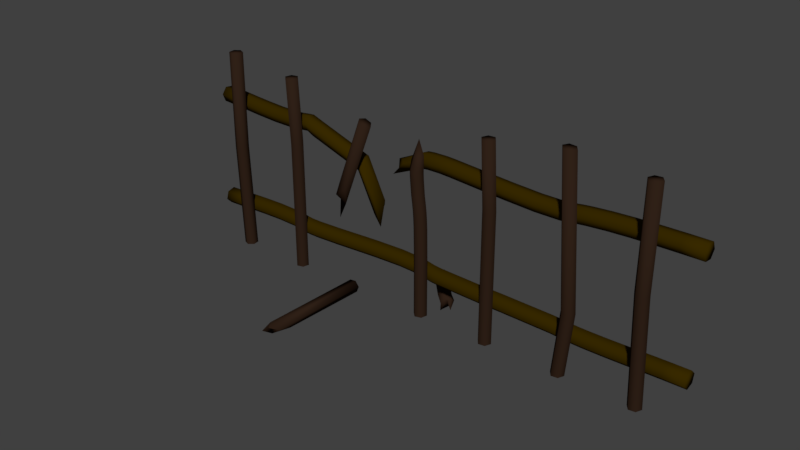 # Source: Broken_Fence.blend  (saved by Blender 2.78.0; exported with 4.5.12 LTS)
import bpy
from mathutils import Matrix  # noqa: F401  (used for matrix-valued properties, if any)

bpy.ops.wm.read_factory_settings(use_empty=True)
scene = bpy.context.scene
scene.name = 'Scene'

# ---- collections
col_collection_1 = bpy.data.collections.new('Collection 1'); scene.collection.children.link(col_collection_1)

# ---- materials (node trees are filled in below, after node groups)
mat_post = bpy.data.materials.new('Post')
mat_post.alpha_threshold = 0.0
mat_post.roughness = 0.5
mat_fence = bpy.data.materials.new('Fence')
mat_fence.alpha_threshold = 0.0
mat_fence.roughness = 0.5

# ---- material node trees
mat_post.use_nodes = True; mat_post.node_tree.nodes.clear()
_N = mat_post.node_tree.nodes; _L = mat_post.node_tree.links
n0 = _N.new('ShaderNodeOutputMaterial'); n0.name = 'Material Output'; n0.location = (300, 300)
n1 = _N.new('ShaderNodeBsdfDiffuse'); n1.name = 'Diffuse BSDF'; n1.location = (10, 300)
n1.inputs[0].default_value = (0.0291, 0.01503, 0.00881, 1.0)
_L.new(n1.outputs[0], n0.inputs[0])
n0.is_active_output = True
mat_fence.use_nodes = True; mat_fence.node_tree.nodes.clear()
_N = mat_fence.node_tree.nodes; _L = mat_fence.node_tree.links
n0 = _N.new('ShaderNodeOutputMaterial'); n0.name = 'Material Output'; n0.location = (300, 300)
n1 = _N.new('ShaderNodeBsdfDiffuse'); n1.name = 'Diffuse BSDF'; n1.location = (10, 300)
n1.inputs[0].default_value = (0.03968, 0.02273, 0.0, 1.0)
_L.new(n1.outputs[0], n0.inputs[0])
n0.is_active_output = True

# ---- world
world_world = bpy.data.worlds.new('World'); scene.world = world_world
world_world.use_nodes = True; world_world.node_tree.nodes.clear()
_N = world_world.node_tree.nodes; _L = world_world.node_tree.links
n0 = _N.new('ShaderNodeOutputWorld'); n0.name = 'World Output'; n0.location = (300, 300)
n1 = _N.new('ShaderNodeBackground'); n1.name = 'Background'; n1.location = (10, 300)
n1.inputs[0].default_value = (0.05088, 0.05088, 0.05088, 1.0)
_L.new(n1.outputs[0], n0.inputs[0])
n0.is_active_output = True
world_world.color = (0.05088, 0.05088, 0.05088)
world_world.use_sun_shadow = False
world_world.sun_shadow_jitter_overblur = 0.0
world_world.cycles.sampling_method = 'MANUAL'

# ---- meshes
me_mesh_002 = bpy.data.meshes.new('Mesh.002')
me_mesh_002.from_pydata([(-6.875, 4.2, 0.01503), (-6.875, 4.024, 0.1495), (-6.876, 3.817, 0.0647), (-6.876, 3.788, -0.1588), (-6.875, 3.964, -0.2933), (-6.875, 4.171, -0.2084), (-6.303, 4.173, 0.02683), (-6.317, 3.998, 0.1611), (-6.327, 3.791, 0.07619), (-6.323, 3.762, -0.1472), (-6.308, 3.937, -0.2815), (-6.298, 4.144, -0.1966), (-6.048, 4.157, 0.03453), (-6.062, 3.982, 0.1688), (-6.072, 3.775, 0.08389), (-6.067, 3.746, -0.1395), (-6.052, 3.921, -0.2738), (-6.043, 4.128, -0.1889), (-5.773, 4.141, 0.04324), (-5.786, 3.966, 0.1776), (-5.795, 3.759, 0.09266), (-5.79, 3.73, -0.1307), (-5.776, 3.905, -0.265), (-5.767, 4.112, -0.1801), (-5.485, 4.126, 0.05245), (-5.497, 3.951, 0.1868), (-5.504, 3.744, 0.102), (-5.499, 3.715, -0.1214), (-5.486, 3.89, -0.2558), (-5.479, 4.097, -0.1709), (-4.905, 4.106, 0.07027), (-4.911, 3.931, 0.2048), (-4.912, 3.724, 0.1202), (-4.906, 3.695, -0.1032), (-4.9, 3.87, -0.2378), (-4.899, 4.077, -0.1531), (-4.371, 4.111, 0.08383), (-4.366, 3.936, 0.2187), (-4.355, 3.729, 0.1343), (-4.349, 3.7, -0.08907), (-4.354, 3.875, -0.2239), (-4.366, 4.082, -0.1395), (-4.144, 4.126, 0.08773), (-4.129, 3.952, 0.2227), (-4.107, 3.746, 0.1385), (-4.101, 3.716, -0.08483), (-4.117, 3.891, -0.2198), (-4.139, 4.097, -0.1356), (-3.941, 4.154, 0.0892), (-3.92, 3.98, 0.2242), (-3.898, 3.774, 0.14), (-3.897, 3.744, -0.08336), (-3.918, 3.918, -0.2184), (-3.94, 4.124, -0.1342), (-3.76, 4.17, 0.08442), (-3.746, 3.995, 0.2196), (-3.738, 3.788, 0.1357), (-3.745, 3.758, -0.08745), (-3.759, 3.932, -0.2226), (-3.766, 4.139, -0.1388), (-3.442, 4.038, 0.05518), (-3.493, 3.873, 0.1934), (-3.575, 3.681, 0.1141), (-3.606, 3.655, -0.1077), (-3.555, 3.82, -0.246), (-3.473, 4.013, -0.1666), (-2.427, 3.613, -0.04531), (-2.484, 3.451, 0.09352), (-2.572, 3.261, 0.01483), (-2.604, 3.236, -0.2069), (-2.548, 3.399, -0.3457), (-2.459, 3.588, -0.267), (-2.037, 3.447, -0.0812), (-2.094, 3.284, 0.05766), (-2.181, 3.094, -0.02112), (-2.211, 3.068, -0.243), (-2.155, 3.231, -0.3819), (-2.067, 3.421, -0.3031), (-0.6212, 3.895, 0.1277), (-0.4781, 3.855, 0.2768), (-1.695, 1.995, -0.06599), (-1.719, 1.967, -0.2883), (-1.663, 2.13, -0.4271), (-1.581, 2.323, -0.3479), (-0.1462, 4.132, -0.01456), (-0.1385, 3.958, 0.1216), (-0.1028, 3.752, 0.04027), (-0.0747, 3.724, -0.1814), (-0.08238, 3.898, -0.3176), (-0.1181, 4.103, -0.2363), (0.05287, 4.169, 0.01676), (0.06044, 3.995, 0.1529), (0.1061, 3.791, 0.07289), (0.1443, 3.763, -0.1475), (0.1367, 3.937, -0.2837), (0.09113, 4.141, -0.2036), (0.4922, 4.2, 0.06096), (0.4848, 4.025, 0.1956), (0.4876, 3.817, 0.1111), (0.498, 3.788, -0.1121), (0.5055, 3.963, -0.2466), (0.5026, 4.171, -0.1622), (0.8015, 4.19, 0.06987), (0.791, 4.015, 0.2044), (0.7831, 3.808, 0.1196), (0.7858, 3.779, -0.1038), (0.7962, 3.954, -0.2383), (0.8042, 4.161, -0.1536), (1.537, 4.141, 0.07031), (1.525, 3.966, 0.2048), (1.509, 3.76, 0.12), (1.505, 3.731, -0.1035), (1.516, 3.906, -0.238), (1.533, 4.112, -0.1532), (1.939, 4.11, 0.06452), (1.928, 3.935, 0.199), (1.91, 3.728, 0.1142), (1.904, 3.699, -0.1092), (1.916, 3.875, -0.2437), (1.933, 4.081, -0.1589), (2.345, 4.078, 0.05637), (2.336, 3.903, 0.1908), (2.319, 3.697, 0.106), (2.312, 3.668, -0.1174), (2.322, 3.843, -0.2519), (2.338, 4.05, -0.1671), (3.115, 4.031, 0.0378), (3.111, 3.855, 0.1721), (3.1, 3.648, 0.08714), (3.094, 3.62, -0.1363), (3.097, 3.795, -0.2706), (3.108, 4.002, -0.1856), (3.724, 4.026, 0.0243), (3.737, 3.851, 0.1583), (3.748, 3.644, 0.07287), (3.746, 3.616, -0.1507), (3.734, 3.791, -0.2846), (3.723, 3.998, -0.1992), (3.936, 4.048, 0.02225), (3.959, 3.874, 0.1561), (3.985, 3.669, 0.07058), (3.987, 3.64, -0.153), (3.964, 3.815, -0.2869), (3.938, 4.02, -0.2013), (4.124, 4.077, 0.02225), (4.147, 3.903, 0.1561), (4.175, 3.698, 0.07058), (4.179, 3.67, -0.153), (4.155, 3.844, -0.2869), (4.128, 4.049, -0.2013), (4.348, 4.103, 0.02225), (4.366, 3.928, 0.1561), (4.387, 3.722, 0.07058), (4.39, 3.694, -0.153), (4.372, 3.869, -0.2869), (4.351, 4.075, -0.2013), (4.858, 4.144, 0.02225), (4.869, 3.968, 0.1561), (4.882, 3.762, 0.07058), (4.884, 3.734, -0.153), (4.873, 3.909, -0.2869), (4.86, 4.116, -0.2013), (5.425, 4.172, 0.02225), (5.432, 3.996, 0.1561), (5.44, 3.79, 0.07058), (5.441, 3.761, -0.153), (5.434, 3.937, -0.2869), (5.426, 4.144, -0.2013), (6.016, 4.19, 0.02225), (6.02, 4.014, 0.1561), (6.025, 3.807, 0.07058), (6.025, 3.779, -0.153), (6.021, 3.955, -0.2869), (6.017, 4.162, -0.2013), (6.597, 4.199, 0.02225), (6.599, 4.023, 0.1561), (6.601, 3.816, 0.07058), (6.601, 3.788, -0.153), (6.599, 3.964, -0.2869), (6.597, 4.171, -0.2013), (7.133, 4.202, 0.02225), (7.133, 4.026, 0.1561), (7.133, 3.819, 0.07058), (7.133, 3.791, -0.153), (7.133, 3.967, -0.2869), (7.133, 4.174, -0.2013), (-6.912, 1.146, 0.1875), (-6.913, 0.9287, 0.2449), (-6.914, 0.7726, 0.08874), (-6.914, 0.8302, -0.1286), (-6.913, 1.048, -0.186), (-6.912, 1.204, -0.02988), (-6.36, 1.177, 0.1989), (-6.346, 0.9596, 0.2565), (-6.33, 0.8042, 0.1006), (-6.328, 0.8618, -0.1167), (-6.342, 1.079, -0.1743), (-6.358, 1.234, -0.01839), (-6.101, 1.196, 0.2066), (-6.087, 0.9789, 0.2642), (-6.071, 0.8235, 0.1083), (-6.068, 0.8812, -0.109), (-6.082, 1.098, -0.1666), (-6.099, 1.253, -0.01069), (-5.82, 1.216, 0.2154), (-5.806, 0.9993, 0.273), (-5.791, 0.8438, 0.117), (-5.788, 0.9015, -0.1003), (-5.801, 1.118, -0.1578), (-5.817, 1.274, -0.001914), (-5.524, 1.236, 0.2247), (-5.513, 1.019, 0.2822), (-5.499, 0.8631, 0.1262), (-5.495, 0.9208, -0.09104), (-5.507, 1.138, -0.1485), (-5.521, 1.293, 0.007409), (-4.923, 1.264, 0.2429), (-4.919, 1.046, 0.3002), (-4.91, 0.8904, 0.144), (-4.905, 0.9482, -0.0732), (-4.91, 1.166, -0.1305), (-4.918, 1.321, 0.02563), (-4.359, 1.263, 0.257), (-4.369, 1.045, 0.314), (-4.373, 0.8896, 0.1575), (-4.366, 0.9474, -0.05965), (-4.355, 1.165, -0.1166), (-4.352, 1.32, 0.03983), (-4.108, 1.245, 0.2613), (-4.132, 1.029, 0.318), (-4.146, 0.8743, 0.1614), (-4.138, 0.9319, -0.05576), (-4.114, 1.148, -0.1125), (-4.099, 1.303, 0.04411), (-3.898, 1.215, 0.2628), (-3.925, 0.9993, 0.3195), (-3.945, 0.8451, 0.1629), (-3.939, 0.903, -0.0543), (-3.913, 1.119, -0.111), (-3.892, 1.273, 0.04559), (-3.738, 1.198, 0.2595), (-3.75, 0.9809, 0.3159), (-3.765, 0.8261, 0.1592), (-3.767, 0.8849, -0.0578), (-3.755, 1.102, -0.1143), (-3.74, 1.257, 0.04243), (-3.494, 1.192, 0.2506), (-3.494, 0.9742, 0.3066), (-3.502, 0.8192, 0.1497), (-3.51, 0.8782, -0.06718), (-3.51, 1.096, -0.1232), (-3.502, 1.251, 0.03373), (-2.812, 1.203, 0.2217), (-2.803, 0.9856, 0.2774), (-2.805, 0.8307, 0.1202), (-2.816, 0.8896, -0.0965), (-2.825, 1.107, -0.1522), (-2.822, 1.262, 0.004971), (-2.407, 1.216, 0.205), (-2.397, 0.9988, 0.2606), (-2.398, 0.8439, 0.1034), (-2.409, 0.9028, -0.1133), (-2.418, 1.12, -0.169), (-2.417, 1.275, -0.01176), (-1.982, 1.232, 0.1889), (-1.972, 1.014, 0.2445), (-1.972, 0.859, 0.08728), (-1.982, 0.9179, -0.1295), (-1.991, 1.136, -0.1851), (-1.991, 1.29, -0.02788), (-1.552, 1.246, 0.175), (-1.544, 1.029, 0.2307), (-1.543, 0.8737, 0.07344), (-1.551, 0.9327, -0.1434), (-1.56, 1.15, -0.1991), (-1.56, 1.305, -0.04179), (-0.7448, 1.265, 0.1604), (-0.7428, 1.047, 0.2162), (-0.7419, 0.8926, 0.05889), (-0.7429, 0.9517, -0.158), (-0.7449, 1.17, -0.2138), (-0.7459, 1.324, -0.05653), (-0.1119, 1.255, 0.1739), (-0.1308, 1.038, 0.229), (-0.1306, 0.8829, 0.07166), (-0.1114, 0.9415, -0.1446), (-0.09253, 1.159, -0.1997), (-0.09279, 1.313, -0.04235), (0.09945, 1.233, 0.1953), (0.07061, 1.017, 0.2495), (0.06977, 0.8619, 0.09209), (0.09774, 0.9197, -0.1234), (0.1266, 1.136, -0.1776), (0.1274, 1.291, -0.02022), (0.2634, 1.215, 0.2117), (0.2409, 0.9977, 0.2665), (0.2392, 0.843, 0.109), (0.2599, 0.9015, -0.1071), (0.2823, 1.118, -0.1619), (0.284, 1.273, -0.004395), (0.5017, 1.201, 0.2224), (0.4898, 0.9831, 0.2778), (0.4876, 0.8284, 0.1203), (0.4974, 0.8876, -0.09641), (0.5093, 1.105, -0.1517), (0.5114, 1.26, 0.005752), (1.928, 1.171, 0.2246), (1.926, 0.9534, 0.2801), (1.922, 0.7989, 0.1226), (1.92, 0.8584, -0.09425), (1.922, 1.076, -0.1497), (1.926, 1.231, 0.0078), (2.334, 1.166, 0.2191), (2.332, 0.9484, 0.2745), (2.328, 0.7938, 0.117), (2.325, 0.8533, -0.09979), (2.327, 1.071, -0.1552), (2.332, 1.226, 0.002248), (3.745, 1.129, 0.1967), (3.732, 0.9113, 0.2524), (3.721, 0.7569, 0.09496), (3.723, 0.8163, -0.1219), (3.736, 1.034, -0.1775), (3.747, 1.188, -0.02011), (3.975, 1.111, 0.1952), (3.957, 0.8936, 0.2509), (3.945, 0.7394, 0.0935), (3.949, 0.7985, -0.1234), (3.966, 1.016, -0.179), (3.978, 1.17, -0.02163), (4.161, 1.096, 0.1953), (4.147, 0.8784, 0.2509), (4.138, 0.7239, 0.09349), (4.142, 0.7831, -0.1234), (4.155, 1.001, -0.179), (4.164, 1.155, -0.02162), (4.373, 1.087, 0.1953), (4.367, 0.869, 0.2509), (4.362, 0.7144, 0.09349), (4.364, 0.7736, -0.1234), (4.371, 0.9914, -0.179), (4.375, 1.146, -0.02162), (4.612, 1.083, 0.1953), (4.61, 0.8648, 0.2509), (4.608, 0.7101, 0.09349), (4.609, 0.7694, -0.1234), (4.611, 0.9872, -0.179), (4.612, 1.142, -0.02162), (5.144, 1.086, 0.1953), (5.148, 0.8681, 0.2509), (5.15, 0.7134, 0.09349), (5.149, 0.7727, -0.1234), (5.146, 0.9906, -0.179), (5.143, 1.145, -0.02162), (5.722, 1.099, 0.1953), (5.728, 0.8811, 0.2509), (5.732, 0.7265, 0.09349), (5.73, 0.7857, -0.1234), (5.724, 1.004, -0.179), (5.72, 1.158, -0.02162), (6.017, 1.107, 0.1953), (6.022, 0.8891, 0.2509), (6.027, 0.7344, 0.09349), (6.025, 0.7937, -0.1234), (6.019, 1.011, -0.179), (6.015, 1.166, -0.02162), (6.309, 1.115, 0.1953), (6.315, 0.8968, 0.2509), (6.319, 0.7421, 0.09349), (6.317, 0.8014, -0.1234), (6.312, 1.019, -0.179), (6.308, 1.174, -0.02162), (6.596, 1.121, 0.1953), (6.6, 0.9033, 0.2509), (6.603, 0.7486, 0.09349), (6.602, 0.8079, -0.1234), (6.598, 1.026, -0.179), (6.595, 1.18, -0.02162), (7.133, 1.128, 0.1953), (7.133, 0.9097, 0.2509), (7.133, 0.7549, 0.09349), (7.133, 0.8142, -0.1234), (7.133, 1.032, -0.179), (7.133, 1.187, -0.02162), (-2.109, 0.07274, 0.5031), (-2.002, -0.0669, 0.503), (-1.824, -0.04384, 0.5047), (-1.756, 0.1209, 0.5065), (-1.863, 0.2606, 0.5066), (-2.041, 0.2375, 0.5048), (-2.451, 2.89, 0.3433), (-2.559, 2.466, 0.4054), (-1.916, -0.03694, 2.833), (-2.33, 2.229, 0.292), (-1.956, 0.2675, 3.508), (-2.602, 2.325, 0.1865), (-1.815, 4.665, 0.311), (-1.715, 4.615, 0.4467), (-1.56, 4.53, 0.4173), (-1.507, 4.498, 0.2503), (-1.607, 4.548, 0.1146), (-1.763, 4.632, 0.144), (-6.0, -0.009277, 0.4826), (-5.836, -0.007849, 0.5501), (-5.696, -0.006638, 0.4432), (-5.719, -0.006838, 0.2655), (-5.884, -0.008266, 0.198), (-6.023, -0.009478, 0.3049), (-6.118, 2.836, 0.4826), (-5.953, 2.839, 0.5501), (-5.813, 2.842, 0.4432), (-5.836, 2.841, 0.2655), (-6.001, 2.838, 0.198), (-6.141, 2.836, 0.3049), (-6.106, 5.458, 0.4826), (-5.941, 5.458, 0.5501), (-5.802, 5.458, 0.4432), (-5.825, 5.458, 0.2655), (-5.99, 5.458, 0.198), (-6.129, 5.458, 0.3049), (1.937, -0.004492, 0.3982), (2.044, -0.003565, 0.5378), (2.222, -0.002023, 0.5147), (2.29, -0.001438, 0.3499), (2.183, -0.002365, 0.2103), (2.005, -0.003907, 0.2334), (1.926, 3.466, 0.3982), (2.033, 3.469, 0.5378), (2.21, 3.475, 0.5147), (2.278, 3.477, 0.3499), (2.171, 3.473, 0.2103), (1.993, 3.468, 0.2334), (1.832, 5.191, 0.3982), (1.939, 5.191, 0.5378), (2.116, 5.191, 0.5147), (2.184, 5.191, 0.3499), (2.077, 5.191, 0.2103), (1.899, 5.191, 0.2334), (3.972, -0.009066, 0.3982), (4.079, -0.008139, 0.5378), (4.257, -0.006597, 0.5147), (4.324, -0.006012, 0.3499), (4.217, -0.006939, 0.2103), (4.04, -0.008481, 0.2334), (4.13, 1.694, 0.3982), (4.237, 1.693, 0.5378), (4.415, 1.691, 0.5147), (4.482, 1.69, 0.3499), (4.375, 1.691, 0.2103), (4.197, 1.693, 0.2334), (3.868, 5.56, 0.3982), (3.974, 5.548, 0.5378), (4.15, 5.526, 0.5147), (4.217, 5.518, 0.3499), (4.111, 5.531, 0.2103), (3.935, 5.552, 0.2334), (5.948, -0.01364, 0.3982), (6.055, -0.01271, 0.5378), (6.233, -0.01117, 0.5147), (6.301, -0.01059, 0.3499), (6.194, -0.01151, 0.2103), (6.016, -0.01305, 0.2334), (5.831, 2.788, 0.3982), (5.938, 2.79, 0.5378), (6.116, 2.794, 0.5147), (6.183, 2.795, 0.3499), (6.076, 2.793, 0.2103), (5.898, 2.79, 0.2334), (5.843, 5.411, 0.3982), (5.95, 5.411, 0.5378), (6.127, 5.411, 0.5147), (6.195, 5.411, 0.3499), (6.088, 5.411, 0.2103), (5.91, 5.411, 0.2334), (-4.05, -0.009633, 0.4213), (-3.926, -0.008557, 0.5454), (-3.753, -0.007058, 0.4997), (-3.707, -0.006662, 0.3268), (-3.832, -0.007738, 0.2027), (-4.004, -0.009237, 0.2484), (-4.062, 3.497, 0.4213), (-3.937, 3.5, 0.5454), (-3.765, 3.505, 0.4997), (-3.719, 3.507, 0.3268), (-3.843, 3.503, 0.2027), (-4.016, 3.498, 0.2484), (-4.156, 5.221, 0.4213), (-4.032, 5.221, 0.5454), (-3.859, 5.221, 0.4997), (-3.813, 5.221, 0.3268), (-3.937, 5.221, 0.2027), (-4.11, 5.221, 0.2484), (-0.0107, -0.004342, 0.4213), (0.1134, -0.001876, 0.5454), (0.2863, 0.001558, 0.4997), (0.332, 0.002465, 0.3268), (0.2079, -6.833e-09, 0.2027), (0.035, -0.003434, 0.2484), (-0.01411, 0.956, 0.4213), (0.11, 0.956, 0.5454), (0.2829, 0.956, 0.4997), (0.3286, 0.956, 0.3268), (0.2045, 0.956, 0.2027), (0.0316, 0.956, 0.2484), (-0.01557, 1.535, 0.4213), (0.1086, 1.535, 0.5454), (0.2814, 1.537, 0.4997), (0.3271, 1.537, 0.3268), (0.203, 1.536, 0.2027), (0.03014, 1.535, 0.2484), (-0.03195, 2.363, 0.4213), (0.09208, 2.368, 0.5454), (0.2648, 2.375, 0.4997), (0.3105, 2.377, 0.3268), (0.1865, 2.372, 0.2027), (0.01372, 2.365, 0.2484), (-0.04366, 2.6, 0.4213), (0.08022, 2.607, 0.5454), (0.2528, 2.618, 0.4997), (0.2984, 2.621, 0.3268), (0.1745, 2.613, 0.2027), (0.00196, 2.603, 0.2484), (-0.05935, 2.802, 0.4213), (0.06416, 2.815, 0.5454), (0.2362, 2.832, 0.4997), (0.2817, 2.837, 0.3268), (0.1582, 2.824, 0.2027), (-0.01386, 2.807, 0.2484), (-0.07985, 2.968, 0.4213), (0.0432, 2.984, 0.5454), (0.2146, 3.007, 0.4997), (0.2599, 3.013, 0.3268), (0.1368, 2.997, 0.2027), (-0.03454, 2.974, 0.2484), (-0.1138, 3.208, 0.4213), (0.009393, 3.223, 0.5454), (0.181, 3.244, 0.4997), (0.2263, 3.25, 0.3268), (0.1032, 3.235, 0.2027), (-0.06844, 3.214, 0.2484), (-0.153, 3.656, 0.4213), (-0.02902, 3.663, 0.5454), (0.1436, 3.672, 0.4997), (0.1893, 3.674, 0.3268), (0.06531, 3.668, 0.2027), (-0.1073, 3.659, 0.2484), (-0.1603, 3.865, 0.4213), (-0.03624, 3.868, 0.5454), (0.1366, 3.871, 0.4997), (0.1823, 3.872, 0.3268), (0.0582, 3.87, 0.2027), (-0.1146, 3.866, 0.2484), (-0.1656, 4.085, 0.351), (-0.03405, 4.028, 0.484), (0.1752, 4.036, 0.4866), (0.1848, 4.257, 0.3268), (-0.1134, 3.937, 0.2624), (0.1247, 0.00572, -0.4988), (0.07722, 0.1602, -0.4304), (0.1565, 0.3109, -0.485), (0.2844, 0.3033, -0.6098), (0.3318, 0.1488, -0.6782), (0.2525, -0.001897, -0.6236), (-0.1641, 0.0483, -0.797), (-0.2126, 0.203, -0.7296), (-0.1347, 0.3539, -0.7857), (-0.007225, 0.3463, -0.9108), (0.04123, 0.1916, -0.9783), (-0.03664, 0.04073, -0.9222), (-0.487, 0.08488, -1.126), (-0.5383, 0.2399, -1.061), (-0.4644, 0.3912, -1.121), (-0.3379, 0.3838, -1.247), (-0.2866, 0.2288, -1.312), (-0.3606, 0.07744, -1.252), (-2.657, 1.689, 0.1677), (-2.133, 0.2444, 3.278), (-2.199, 2.741, 0.4498), (-1.849, 0.1278, 3.283), (-2.094, -0.05998, 3.277), (-2.201, 0.07966, 3.496), (-1.788, 2.626, -0.05331), (-1.402, 1.777, 0.03383), (-0.9607, 3.71, -0.1731), (-0.9646, 3.502, -0.2563), (-1.158, 3.24, -0.1657), (-0.8096, 3.569, 0.03459), (0.02321, 4.189, 0.1799), (0.4613, -0.01411, -0.4509), (0.4, -0.03395, -0.215), (0.351, 0.1208, -0.1949), (0.5385, 0.1369, -0.5077), (0.5555, 0.2642, -0.3302), (0.4281, 0.2718, -0.2517), (0.7496, 0.1338, -0.07227), (0.7496, 0.1338, -0.07227), (0.4472, 0.01815, -0.05944), (0.4472, 0.01815, -0.05944), (0.4365, 0.1448, -0.3562), (-0.01437, 4.611, 0.2604)], [], [(96, 101, 95, 90), (297, 291, 292, 298), (28, 22, 23, 29), (86, 92, 91, 85), (169, 170, 176, 175), (52, 51, 45, 46), (57, 63, 62, 56), (13, 7, 8, 14), (87, 585, 584, 88), (75, 69, 70, 76), (172, 171, 165, 166), (133, 134, 140, 139), (38, 37, 31, 32), (93, 99, 98, 92), (111, 112, 118, 117), (38, 39, 45, 44), (129, 135, 134, 128), (82, 81, 75, 76), (7, 1, 2, 8), (133, 139, 138, 132), (101, 107, 106, 100), (21, 27, 26, 20), (162, 168, 173, 167), (32, 26, 27, 33), (36, 42, 47, 41), (151, 157, 156, 150), (581, 72, 73, 582), (65, 60, 66, 71), (147, 146, 140, 141), (131, 137, 136, 130), (176, 170, 171, 177), (104, 103, 97, 98), (89, 583, 78, 84), (584, 583, 89, 88), (150, 144, 145, 151), (58, 57, 51, 52), (95, 101, 100, 94), (147, 153, 152, 146), (3, 4, 10, 9), (73, 72, 66, 67), (77, 71, 66, 72), (174, 175, 181, 180), (178, 172, 173, 179), (15, 9, 10, 16), (65, 59, 54, 60), (6, 12, 17, 11), (137, 143, 142, 136), (90, 84, 85, 91), (46, 40, 41, 47), (74, 80, 582, 73), (72, 581, 83, 77), (111, 110, 104, 105), (109, 115, 114, 108), (154, 153, 147, 148), (159, 158, 152, 153), (154, 155, 161, 160), (159, 153, 154, 160), (37, 43, 42, 36), (121, 115, 116, 122), (115, 109, 110, 116), (16, 10, 11, 17), (31, 37, 36, 30), (140, 146, 145, 139), (137, 132, 138, 143), (61, 67, 66, 60), (183, 182, 176, 177), (123, 117, 118, 124), (73, 67, 68, 74), (38, 32, 33, 39), (58, 52, 53, 59), (96, 102, 107, 101), (121, 120, 114, 115), (11, 5, 0, 6), (136, 135, 129, 130), (118, 119, 125, 124), (86, 87, 93, 92), (97, 91, 92, 98), (75, 81, 80, 74), (135, 141, 140, 134), (53, 52, 46, 47), (182, 181, 175, 176), (156, 157, 163, 162), (161, 156, 162, 167), (126, 132, 137, 131), (19, 25, 24, 18), (124, 125, 131, 130), (25, 31, 30, 24), (144, 150, 155, 149), (89, 84, 90, 95), (149, 148, 142, 143), (165, 159, 160, 166), (44, 50, 49, 43), (119, 113, 108, 114), (118, 112, 113, 119), (14, 8, 9, 15), (26, 25, 19, 20), (46, 45, 39, 40), (133, 127, 128, 134), (97, 96, 90, 91), (75, 74, 68, 69), (23, 22, 16, 17), (71, 70, 64, 65), (39, 33, 34, 40), (1, 7, 6, 0), (121, 127, 126, 120), (131, 125, 120, 126), (164, 170, 169, 163), (184, 183, 177, 178), (100, 106, 105, 99), (54, 48, 49, 55), (62, 61, 55, 56), (185, 179, 174, 180), (31, 25, 26, 32), (174, 168, 169, 175), (148, 147, 141, 142), (77, 83, 82, 76), (123, 122, 116, 117), (85, 84, 78, 79), (28, 27, 21, 22), (172, 178, 177, 171), (128, 122, 123, 129), (166, 160, 161, 167), (51, 57, 56, 50), (86, 586, 585, 87), (59, 65, 64, 58), (179, 185, 184, 178), (35, 29, 24, 30), (133, 132, 126, 127), (165, 164, 158, 159), (97, 103, 102, 96), (59, 53, 48, 54), (168, 162, 163, 169), (21, 20, 14, 15), (167, 173, 172, 166), (106, 112, 111, 105), (34, 28, 29, 35), (113, 112, 106, 107), (56, 55, 49, 50), (63, 69, 68, 62), (86, 85, 79, 586), (124, 130, 129, 123), (104, 110, 109, 103), (149, 155, 154, 148), (76, 70, 71, 77), (18, 24, 29, 23), (55, 61, 60, 54), (168, 174, 179, 173), (53, 47, 42, 48), (139, 145, 144, 138), (34, 33, 27, 28), (142, 141, 135, 136), (36, 41, 35, 30), (64, 63, 57, 58), (146, 152, 151, 145), (18, 23, 17, 12), (89, 95, 94, 88), (116, 110, 111, 117), (12, 6, 7, 13), (67, 61, 62, 68), (94, 93, 87, 88), (138, 144, 149, 143), (128, 127, 121, 122), (164, 163, 157, 158), (157, 151, 152, 158), (108, 113, 107, 102), (41, 40, 34, 35), (8, 2, 3, 9), (64, 70, 69, 63), (49, 48, 42, 43), (99, 105, 104, 98), (19, 18, 12, 13), (109, 108, 102, 103), (161, 155, 150, 156), (44, 43, 37, 38), (99, 93, 94, 100), (171, 170, 164, 165), (19, 13, 14, 20), (16, 22, 21, 15), (44, 45, 51, 50), (10, 4, 5, 11), (210, 211, 217, 216), (363, 357, 358, 364), (203, 209, 208, 202), (323, 317, 312, 318), (240, 234, 235, 241), (350, 356, 355, 349), (340, 346, 345, 339), (199, 205, 204, 198), (377, 371, 366, 372), (201, 207, 206, 200), (309, 308, 302, 303), (360, 366, 371, 365), (193, 187, 188, 194), (337, 343, 342, 336), (290, 296, 295, 289), (354, 359, 353, 348), (349, 343, 344, 350), (262, 256, 257, 263), (377, 383, 382, 376), (236, 230, 231, 237), (252, 258, 263, 257), (351, 357, 356, 350), (231, 230, 224, 225), (223, 217, 218, 224), (234, 240, 245, 239), (337, 336, 330, 331), (239, 233, 228, 234), (227, 233, 232, 226), (196, 202, 201, 195), (189, 190, 196, 195), (272, 266, 267, 273), (222, 216, 217, 223), (314, 315, 321, 320), (264, 258, 259, 265), (232, 238, 237, 231), (192, 197, 191, 186), (269, 263, 258, 264), (274, 268, 269, 275), (218, 212, 213, 219), (256, 262, 261, 255), (374, 373, 367, 368), (245, 240, 246, 251), (353, 359, 358, 352), (226, 220, 221, 227), (242, 236, 237, 243), (251, 250, 244, 245), (318, 324, 329, 323), (362, 356, 357, 363), (348, 342, 343, 349), (246, 252, 257, 251), (270, 276, 281, 275), (270, 271, 277, 276), (301, 307, 306, 300), (295, 294, 288, 289), (207, 201, 202, 208), (208, 214, 213, 207), (220, 226, 225, 219), (373, 372, 366, 367), (345, 346, 352, 351), (371, 370, 364, 365), (318, 312, 313, 319), (378, 383, 377, 372), (293, 292, 286, 287), (199, 193, 194, 200), (310, 304, 305, 311), (480, 485, 479, 474), (331, 325, 326, 332), (312, 317, 311, 306), (291, 290, 284, 285), (192, 186, 187, 193), (244, 250, 249, 243), (302, 296, 297, 303), (282, 276, 277, 283), (305, 299, 294, 300), (195, 201, 200, 194), (220, 219, 213, 214), (273, 274, 280, 279), (324, 318, 319, 325), (288, 282, 283, 289), (340, 334, 335, 341), (375, 369, 370, 376), (331, 330, 324, 325), (203, 197, 192, 198), (364, 358, 359, 365), (327, 333, 332, 326), (381, 375, 376, 382), (335, 329, 324, 330), (379, 378, 372, 373), (340, 339, 333, 334), (191, 197, 196, 190), (224, 218, 219, 225), (347, 346, 340, 341), (247, 246, 240, 241), (265, 266, 272, 271), (270, 275, 269, 264), (259, 260, 266, 265), (370, 369, 363, 364), (216, 221, 215, 210), (320, 326, 325, 319), (327, 326, 320, 321), (366, 360, 361, 367), (306, 307, 313, 312), (302, 308, 307, 301), (264, 265, 271, 270), (249, 250, 256, 255), (276, 282, 287, 281), (283, 284, 290, 289), (296, 290, 291, 297), (230, 229, 223, 224), (229, 228, 222, 223), (323, 329, 328, 322), (354, 348, 349, 355), (233, 227, 222, 228), (358, 357, 351, 352), (227, 221, 216, 222), (280, 274, 275, 281), (245, 244, 238, 239), (375, 381, 380, 374), (226, 232, 231, 225), (367, 361, 362, 368), (242, 241, 235, 236), (287, 286, 280, 281), (195, 194, 188, 189), (285, 286, 292, 291), (299, 298, 292, 293), (310, 311, 317, 316), (198, 192, 193, 199), (336, 341, 335, 330), (376, 370, 371, 377), (346, 347, 353, 352), (214, 215, 221, 220), (247, 253, 252, 246), (331, 332, 338, 337), (343, 337, 338, 344), (295, 301, 300, 294), (380, 379, 373, 374), (369, 375, 374, 368), (317, 323, 322, 316), (278, 277, 271, 272), (243, 249, 248, 242), (308, 314, 313, 307), (254, 255, 261, 260), (242, 248, 247, 241), (253, 259, 258, 252), (338, 339, 345, 344), (211, 210, 204, 205), (266, 260, 261, 267), (228, 229, 235, 234), (304, 303, 297, 298), (254, 260, 259, 253), (333, 339, 338, 332), (230, 236, 235, 229), (322, 321, 315, 316), (342, 347, 341, 336), (204, 210, 215, 209), (319, 313, 314, 320), (238, 232, 233, 239), (217, 211, 212, 218), (279, 285, 284, 278), (302, 301, 295, 296), (285, 279, 280, 286), (327, 321, 322, 328), (244, 243, 237, 238), (269, 268, 262, 263), (273, 279, 278, 272), (310, 316, 315, 309), (304, 310, 309, 303), (369, 368, 362, 363), (214, 208, 209, 215), (334, 328, 329, 335), (212, 206, 207, 213), (311, 305, 300, 306), (351, 350, 344, 345), (198, 204, 209, 203), (197, 203, 202, 196), (309, 315, 314, 308), (257, 256, 250, 251), (254, 248, 249, 255), (206, 205, 199, 200), (299, 305, 304, 298), (267, 261, 262, 268), (278, 284, 283, 277), (356, 362, 361, 355), (268, 274, 273, 267), (354, 360, 365, 359), (360, 354, 355, 361), (248, 254, 253, 247), (288, 293, 287, 282), (328, 334, 333, 327), (294, 299, 293, 288), (342, 348, 353, 347), (212, 211, 205, 206), (397, 391, 577, 398), (576, 394, 388, 389), (390, 391, 397, 396), (388, 394, 578, 387), (401, 400, 575, 395), (577, 393, 399, 398), (575, 400, 399, 393), (392, 386, 387, 578), (483, 489, 488, 482), (396, 401, 395, 390), (384, 580, 576, 389), (424, 430, 429, 423), (484, 478, 479, 485), (579, 580, 384, 385), (411, 412, 418, 417), (514, 520, 519, 513), (410, 416, 415, 409), (413, 419, 418, 412), (405, 406, 412, 411), (413, 407, 402, 408), (412, 406, 407, 413), (411, 410, 404, 405), (408, 414, 419, 413), (411, 417, 416, 410), (409, 408, 402, 403), (410, 409, 403, 404), (426, 420, 421, 427), (431, 430, 424, 425), (437, 431, 426, 432), (429, 435, 434, 428), (433, 432, 426, 427), (422, 428, 427, 421), (426, 431, 425, 420), (423, 429, 428, 422), (428, 434, 433, 427), (430, 431, 437, 436), (430, 436, 435, 429), (450, 455, 449, 444), (449, 455, 454, 448), (451, 450, 444, 445), (449, 448, 442, 443), (452, 451, 445, 446), (447, 446, 440, 441), (448, 447, 441, 442), (454, 453, 447, 448), (445, 444, 438, 439), (453, 452, 446, 447), (449, 443, 438, 444), (471, 470, 464, 465), (467, 473, 472, 466), (472, 471, 465, 466), (457, 463, 462, 456), (456, 462, 467, 461), (464, 463, 457, 458), (469, 463, 464, 470), (459, 465, 464, 458), (468, 462, 463, 469), (460, 466, 465, 459), (461, 467, 466, 460), (462, 468, 473, 467), (486, 491, 485, 480), (409, 415, 414, 408), (481, 487, 486, 480), (481, 475, 476, 482), (485, 491, 490, 484), (488, 487, 481, 482), (481, 480, 474, 475), (483, 477, 478, 484), (476, 477, 483, 482), (490, 489, 483, 484), (508, 509, 515, 514), (591, 561, 560, 592), (546, 540, 541, 547), (495, 501, 500, 494), (592, 560, 559, 593), (532, 531, 525, 526), (579, 385, 386, 392), (523, 522, 516, 517), (555, 549, 550, 587), (507, 506, 500, 501), (546, 552, 556, 551), (561, 591, 588, 562), (537, 543, 542, 536), (534, 539, 533, 528), (508, 514, 513, 507), (504, 509, 503, 498), (494, 500, 499, 493), (519, 518, 512, 513), (534, 540, 545, 539), (555, 554, 548, 549), (502, 496, 497, 503), (533, 539, 538, 532), (521, 527, 526, 520), (519, 525, 524, 518), (504, 505, 511, 510), (590, 558, 557, 589), (537, 531, 532, 538), (506, 512, 511, 505), (520, 526, 525, 519), (536, 535, 529, 530), (533, 532, 526, 527), (544, 550, 549, 543), (546, 551, 545, 540), (544, 538, 539, 545), (559, 558, 590, 593), (500, 506, 505, 499), (521, 515, 510, 516), (530, 529, 523, 524), (528, 529, 535, 534), (522, 528, 533, 527), (564, 563, 557, 558), (565, 566, 572, 571), (544, 543, 537, 538), (528, 522, 523, 529), (564, 558, 559, 565), (511, 512, 518, 517), (518, 524, 523, 517), (501, 495, 496, 502), (567, 573, 572, 566), (550, 551, 556, 587), (554, 553, 547, 548), (530, 531, 537, 536), (574, 573, 567, 568), (552, 546, 547, 553), (522, 527, 521, 516), (589, 557, 562, 588), (560, 561, 567, 566), (492, 498, 503, 497), (540, 534, 535, 541), (513, 512, 506, 507), (504, 498, 499, 505), (564, 565, 571, 570), (559, 560, 566, 565), (568, 562, 557, 563), (550, 544, 545, 551), (543, 549, 548, 542), (515, 509, 504, 510), (569, 563, 564, 570), (511, 517, 516, 510), (562, 568, 567, 561), (507, 501, 502, 508), (503, 509, 508, 502), (525, 531, 530, 524), (520, 514, 515, 521), (568, 563, 569, 574), (542, 548, 547, 541), (498, 492, 493, 499), (542, 541, 535, 536), (435, 436, 437, 432, 433, 434), (455, 450, 451, 452, 453, 454), (473, 468, 469, 470, 471, 472), (573, 574, 569, 570, 571, 572), (397, 398, 399, 400, 401, 396), (486, 487, 488, 489, 490, 491), (414, 415, 416, 417, 418, 419), (114, 120, 125, 119), (445, 439, 440, 446), (181, 182, 183, 184, 185, 180), (380, 381, 382, 383, 378, 379), (0, 5, 4, 3, 2, 1), (187, 186, 191, 190, 189, 188), (576, 579, 578), (578, 394, 576), (576, 580, 579), (579, 392, 578), (391, 395, 393), (393, 577, 391), (391, 390, 395), (395, 575, 393), (80, 82, 83), (83, 581, 582), (582, 80, 83), (81, 82, 80), (584, 586, 583), (78, 583, 79), (584, 585, 586), (586, 79, 583), (591, 592, 595, 594), (590, 589, 596, 597), (588, 591, 589), (591, 598, 589), (597, 589, 598), (597, 598, 590), (598, 591, 595), (595, 592, 598), (592, 593, 598), (593, 590, 598), (388, 387, 386, 385, 384, 389), (587, 599, 555), (556, 599, 587), (556, 552, 599), (553, 599, 552), (554, 599, 553), (555, 599, 554)])
me_mesh_002.polygons.foreach_set('use_smooth', [True] * 566)
me_mesh_002.polygons.foreach_set('material_index', [1, 1, 1, 1, 1, 1, 1, 1, 1, 1, 1, 1, 1, 1, 1, 1, 1, 1, 1, 1, 1, 1, 1, 1, 1, 1, 1, 1, 1, 1, 1, 1, 1, 1, 1, 1, 1, 1, 1, 1, 1, 1, 1, 1, 1, 1, 1, 1, 1, 1, 1, 1, 1, 1, 1, 1, 1, 1, 1, 1, 1, 1, 1, 1, 1, 1, 1, 1, 1, 1, 1, 1, 1, 1, 1, 1, 1, 1, 1, 1, 1, 1, 1, 1, 1, 1, 1, 1, 1, 1, 1, 1, 1, 1, 1, 1, 1, 1, 1, 1, 1, 1, 1, 1, 1, 1, 1, 1, 1, 1, 1, 1, 1, 1, 1, 1, 1, 1, 1, 1, 1, 1, 1, 1, 1, 1, 1, 1, 1, 1, 1, 1, 1, 1, 1, 1, 1, 1, 1, 1, 1, 1, 1, 1, 1, 1, 1, 1, 1, 1, 1, 1, 1, 1, 1, 1, 1, 1, 1, 1, 1, 1, 1, 1, 1, 1, 1, 1, 1, 1, 1, 1, 1, 1, 1, 1, 1, 1, 1, 1, 1, 1, 1, 1, 1, 1, 1, 1, 1, 1, 1, 1, 1, 1, 1, 1, 1, 1, 1, 1, 1, 1, 1, 1, 1, 1, 1, 1, 1, 1, 1, 1, 1, 1, 1, 1, 1, 1, 1, 1, 1, 1, 1, 1, 1, 1, 1, 1, 1, 1, 1, 1, 1, 1, 1, 1, 1, 1, 1, 1, 1, 1, 1, 1, 1, 0, 1, 1, 1, 1, 1, 1, 1, 1, 1, 1, 1, 1, 1, 1, 1, 1, 1, 1, 1, 1, 1, 1, 1, 1, 1, 1, 1, 1, 1, 1, 1, 1, 1, 1, 1, 1, 1, 1, 1, 1, 1, 1, 1, 1, 1, 1, 1, 1, 1, 1, 1, 1, 1, 1, 1, 1, 1, 1, 1, 1, 1, 1, 1, 1, 1, 1, 1, 1, 1, 1, 1, 1, 1, 1, 1, 1, 1, 1, 1, 1, 1, 1, 1, 1, 1, 1, 1, 1, 1, 1, 1, 1, 1, 1, 1, 1, 1, 1, 1, 1, 1, 1, 1, 1, 1, 1, 1, 1, 1, 1, 1, 1, 1, 1, 1, 1, 1, 1, 1, 1, 1, 1, 1, 1, 1, 1, 0, 0, 0, 0, 0, 0, 0, 0, 0, 0, 0, 0, 0, 0, 0, 0, 0, 0, 0, 0, 0, 0, 0, 0, 0, 0, 0, 0, 0, 0, 0, 0, 0, 0, 0, 0, 0, 0, 0, 0, 0, 0, 0, 0, 0, 0, 0, 0, 0, 0, 0, 0, 0, 0, 0, 0, 0, 0, 0, 0, 0, 0, 0, 0, 0, 0, 0, 0, 0, 0, 0, 0, 0, 0, 0, 0, 0, 0, 0, 0, 0, 0, 0, 0, 0, 0, 0, 0, 0, 0, 0, 0, 0, 0, 0, 0, 0, 0, 0, 0, 0, 0, 0, 0, 0, 0, 0, 0, 0, 0, 0, 0, 0, 0, 0, 0, 0, 0, 0, 0, 0, 0, 0, 0, 0, 0, 0, 0, 0, 0, 0, 0, 0, 0, 0, 0, 0, 0, 0, 0, 0, 0, 0, 0, 0, 0, 0, 0, 0, 0, 0, 0, 0, 0, 0, 1, 0, 1, 1, 1, 1, 0, 0, 0, 0, 0, 0, 0, 0, 1, 1, 1, 1, 1, 1, 1, 1, 0, 0, 0, 0, 0, 0, 0, 0, 0, 0, 0, 0, 0, 0, 0, 0, 0])
_uv = me_mesh_002.uv_layers.new(name='UVMap')
_uv.uv.foreach_set('vector', [0.2714, 0.5244, 0.2496, 0.5252, 0.2454, 0.496, 0.2668, 0.4932, 0.03507, 0.4882, 0.03307, 0.4998, 0.01144, 0.4979, 0.01338, 0.4867, 0.08097, 0.09872, 0.08261, 0.07815, 0.2455, 0.07891, 0.2464, 0.09939, 0.2126, 0.5151, 0.2172, 0.5002, 0.1238, 0.502, 0.1211, 0.5164, 0.1256, 0.07898, 0.2183, 0.07887, 0.2188, 0.03787, 0.1264, 0.03791, 0.08272, 0.2103, 0.06324, 0.2123, 0.0607, 0.1977, 0.08023, 0.1961, 0.2022, 0.7744, 0.2015, 0.7574, 0.2212, 0.7566, 0.222, 0.7739, 0.1223, 0.9366, 0.1239, 0.9547, 0.2172, 0.9582, 0.217, 0.94, 0.06356, 0.4831, 0.06101, 0.4076, 0.08056, 0.4071, 0.08308, 0.4821, 0.06247, 0.3471, 0.06349, 0.3169, 0.08305, 0.3164, 0.08203, 0.3466, 0.08771, 0.9157, 0.06806, 0.9164, 0.06642, 0.8749, 0.08606, 0.8739, 0.1101, 0.2413, 0.2097, 0.2409, 0.2109, 0.2241, 0.1124, 0.2255, 0.2187, 0.8178, 0.1168, 0.816, 0.1167, 0.8547, 0.2173, 0.8574, 0.1979, 0.4975, 0.2021, 0.4723, 0.2218, 0.4731, 0.2172, 0.5002, 0.06243, 0.5956, 0.08202, 0.596, 0.0792, 0.6243, 0.05961, 0.6239, 0.2187, 0.8178, 0.199, 0.8174, 0.2003, 0.7997, 0.22, 0.8001, 0.1914, 0.2875, 0.19, 0.241, 0.2097, 0.2409, 0.2111, 0.287, 0.08056, 0.4071, 0.06101, 0.4076, 0.06247, 0.3471, 0.08203, 0.3466, 0.1239, 0.9547, 0.1267, 0.9943, 0.2176, 0.9973, 0.2172, 0.9582, 0.1101, 0.2413, 0.1124, 0.2255, 0.1319, 0.2276, 0.1297, 0.2426, 0.2496, 0.5252, 0.2505, 0.5467, 0.08654, 0.5449, 0.08762, 0.5243, 0.1971, 0.92, 0.1971, 0.8992, 0.2168, 0.8996, 0.2169, 0.9203, 0.2692, 0.8756, 0.2695, 0.9177, 0.2477, 0.9178, 0.2474, 0.8758, 0.2173, 0.8574, 0.2168, 0.8996, 0.1971, 0.8992, 0.1976, 0.857, 0.2715, 0.1782, 0.272, 0.1944, 0.2503, 0.1948, 0.2498, 0.1787, 0.1175, 0.1965, 0.1213, 0.1607, 0.1409, 0.162, 0.137, 0.1983, 0.1384, 0.5872, 0.1398, 0.6468, 0.1203, 0.6463, 0.1188, 0.5867, 0.2492, 0.2397, 0.271, 0.2404, 0.2655, 0.319, 0.2438, 0.3182, 0.1927, 0.2103, 0.2124, 0.2105, 0.2109, 0.2241, 0.1912, 0.2239, 0.2475, 0.7107, 0.2464, 0.7545, 0.07226, 0.753, 0.07233, 0.7079, 0.2188, 0.03787, 0.2183, 0.07887, 0.1986, 0.07884, 0.1991, 0.03787, 0.222, 0.452, 0.1245, 0.4499, 0.1257, 0.4717, 0.2218, 0.4731, 0.242, 0.4811, 0.2394, 0.4089, 0.2612, 0.4092, 0.2635, 0.479, 0.08056, 0.4071, 0.2394, 0.4089, 0.242, 0.4811, 0.08308, 0.4821, 0.137, 0.1983, 0.1346, 0.2142, 0.1151, 0.2121, 0.1175, 0.1965, 0.08417, 0.2216, 0.06463, 0.2231, 0.06324, 0.2123, 0.08272, 0.2103, 0.2454, 0.496, 0.2496, 0.5252, 0.08762, 0.5243, 0.08604, 0.4979, 0.1927, 0.2103, 0.194, 0.1953, 0.2137, 0.1954, 0.2124, 0.2105, 0.06918, 0.0004191, 0.08881, 0.0, 0.086, 0.04031, 0.06642, 0.03975, 0.1203, 0.6463, 0.1398, 0.6468, 0.1408, 0.6768, 0.1213, 0.6763, 0.2419, 0.3486, 0.2438, 0.3182, 0.2655, 0.319, 0.2636, 0.3493, 0.1461, 0.03852, 0.1264, 0.03791, 0.1267, 0.0, 0.1463, 0.0004861, 0.08857, 0.9567, 0.08771, 0.9157, 0.2477, 0.9178, 0.248, 0.9591, 0.06477, 0.05792, 0.06642, 0.03975, 0.086, 0.04031, 0.08434, 0.05849, 0.2492, 0.2397, 0.2503, 0.2213, 0.2721, 0.2217, 0.271, 0.2404, 0.2656, 0.04071, 0.2664, 0.05887, 0.2446, 0.0593, 0.2439, 0.0411, 0.2464, 0.7545, 0.2464, 0.7699, 0.07455, 0.7694, 0.07226, 0.753, 0.1433, 0.5031, 0.1406, 0.5174, 0.1211, 0.5164, 0.1238, 0.502, 0.08023, 0.1961, 0.07882, 0.1792, 0.2498, 0.1787, 0.2503, 0.1948, 0.2125, 0.6487, 0.2091, 0.5883, 0.1188, 0.5867, 0.1203, 0.6463, 0.2636, 0.3493, 0.2612, 0.4092, 0.2394, 0.4089, 0.2419, 0.3486, 0.1998, 0.4007, 0.2195, 0.4003, 0.222, 0.452, 0.2023, 0.4519, 0.1199, 0.3978, 0.1171, 0.3693, 0.1367, 0.369, 0.1395, 0.3975, 0.07966, 0.7984, 0.06009, 0.8002, 0.05779, 0.7851, 0.07729, 0.783, 0.1961, 0.1601, 0.2158, 0.1602, 0.2137, 0.1954, 0.194, 0.1953, 0.07966, 0.7984, 0.2467, 0.7992, 0.2471, 0.8354, 0.08343, 0.834, 0.06381, 0.8353, 0.06009, 0.8002, 0.07966, 0.7984, 0.08343, 0.834, 0.1168, 0.816, 0.1182, 0.799, 0.1377, 0.8007, 0.1364, 0.8168, 0.1143, 0.3405, 0.1171, 0.3693, 0.2174, 0.3718, 0.2151, 0.3427, 0.1171, 0.3693, 0.1199, 0.3978, 0.2195, 0.4003, 0.2174, 0.3718, 0.08434, 0.05849, 0.086, 0.04031, 0.2439, 0.0411, 0.2446, 0.0593, 0.1167, 0.8547, 0.1168, 0.816, 0.1364, 0.8168, 0.1362, 0.8547, 0.2109, 0.2241, 0.2124, 0.2105, 0.1151, 0.2121, 0.1124, 0.2255, 0.2464, 0.7545, 0.2681, 0.7546, 0.2681, 0.7696, 0.2464, 0.7699, 0.123, 0.7538, 0.1213, 0.6763, 0.1408, 0.6768, 0.1425, 0.7547, 0.1993, 1.952e-05, 0.2189, 0.0, 0.2188, 0.03787, 0.1991, 0.03787, 0.05684, 0.6528, 0.05961, 0.6239, 0.0792, 0.6243, 0.07644, 0.653, 0.1203, 0.6463, 0.1213, 0.6763, 0.2149, 0.679, 0.2125, 0.6487, 0.2187, 0.8178, 0.2173, 0.8574, 0.1976, 0.857, 0.199, 0.8174, 0.08417, 0.2216, 0.08272, 0.2103, 0.2506, 0.209, 0.2503, 0.2213, 0.2714, 0.5244, 0.2723, 0.5465, 0.2505, 0.5467, 0.2496, 0.5252, 0.1143, 0.3405, 0.1339, 0.3403, 0.1367, 0.369, 0.1171, 0.3693, 0.2439, 0.0411, 0.2426, 5.136e-05, 0.2644, 0.0, 0.2656, 0.04071, 0.07226, 0.753, 0.05265, 0.7544, 0.05271, 0.7081, 0.07233, 0.7079, 0.0792, 0.6243, 0.25, 0.6271, 0.2493, 0.656, 0.07644, 0.653, 0.2126, 0.5151, 0.193, 0.5131, 0.1979, 0.4975, 0.2172, 0.5002, 0.1257, 0.4717, 0.1238, 0.502, 0.2172, 0.5002, 0.2218, 0.4731, 0.1927, 0.6495, 0.1893, 0.5886, 0.2091, 0.5883, 0.2125, 0.6487, 0.19, 0.241, 0.1912, 0.2239, 0.2109, 0.2241, 0.2097, 0.2409, 0.2506, 0.209, 0.08272, 0.2103, 0.08023, 0.1961, 0.2503, 0.1948, 0.2189, 0.0, 0.1267, 0.0, 0.1264, 0.03791, 0.2188, 0.03787, 0.1409, 0.162, 0.1213, 0.1607, 0.1239, 0.1207, 0.1435, 0.1217, 0.2471, 0.8354, 0.2689, 0.8353, 0.2692, 0.8756, 0.2474, 0.8758, 0.2693, 0.7112, 0.2681, 0.7546, 0.2464, 0.7545, 0.2475, 0.7107, 0.1206, 0.917, 0.1189, 0.8964, 0.1385, 0.896, 0.1401, 0.9164, 0.07644, 0.653, 0.2493, 0.656, 0.2475, 0.7107, 0.07233, 0.7079, 0.1189, 0.8964, 0.1167, 0.8547, 0.1362, 0.8547, 0.1385, 0.896, 0.2683, 0.783, 0.2685, 0.7989, 0.2467, 0.7992, 0.2465, 0.7833, 0.242, 0.4811, 0.2635, 0.479, 0.2668, 0.4932, 0.2454, 0.496, 0.2465, 0.7833, 0.07729, 0.783, 0.07455, 0.7694, 0.2464, 0.7699, 0.06642, 0.8749, 0.06381, 0.8353, 0.08343, 0.834, 0.08606, 0.8739, 0.22, 0.8001, 0.2216, 0.7853, 0.1208, 0.7842, 0.1182, 0.799, 0.25, 0.6271, 0.2506, 0.5986, 0.2724, 0.5988, 0.2718, 0.6275, 0.0792, 0.6243, 0.08202, 0.596, 0.2506, 0.5986, 0.25, 0.6271, 0.217, 0.94, 0.2172, 0.9582, 0.1974, 0.9579, 0.1973, 0.9397, 0.2168, 0.8996, 0.1189, 0.8964, 0.1206, 0.917, 0.2169, 0.9203, 0.08023, 0.1961, 0.0607, 0.1977, 0.05922, 0.1801, 0.07882, 0.1792, 0.1101, 0.2413, 0.1102, 0.2856, 0.2111, 0.287, 0.2097, 0.2409, 0.1257, 0.4717, 0.1453, 0.4716, 0.1433, 0.5031, 0.1238, 0.502, 0.1927, 0.6495, 0.2125, 0.6487, 0.2149, 0.679, 0.1951, 0.6799, 0.2455, 0.07891, 0.08261, 0.07815, 0.08434, 0.05849, 0.2446, 0.0593, 0.2438, 0.3182, 0.08305, 0.3164, 0.08474, 0.239, 0.2492, 0.2397, 0.05922, 0.1801, 0.05907, 0.1404, 0.07868, 0.1404, 0.07882, 0.1792, 0.1267, 0.9943, 0.1239, 0.9547, 0.1435, 0.9541, 0.1463, 0.9947, 0.1143, 0.3405, 0.1102, 0.2856, 0.1299, 0.2858, 0.1339, 0.3403, 0.2475, 0.7107, 0.2493, 0.656, 0.271, 0.6564, 0.2693, 0.7112, 0.2173, 0.1205, 0.2183, 0.07887, 0.1256, 0.07898, 0.1239, 0.1207, 0.08882, 0.9946, 0.06917, 0.995, 0.06892, 0.9573, 0.08857, 0.9567, 0.08762, 0.5243, 0.08654, 0.5449, 0.06694, 0.5447, 0.06802, 0.5242, 0.1419, 0.7733, 0.1403, 0.7862, 0.1208, 0.7842, 0.1224, 0.7718, 0.2212, 0.7566, 0.123, 0.7538, 0.1224, 0.7718, 0.222, 0.7739, 0.2482, 0.9972, 0.248, 0.9591, 0.2697, 0.959, 0.2699, 0.9972, 0.1167, 0.8547, 0.1189, 0.8964, 0.2168, 0.8996, 0.2173, 0.8574, 0.1461, 0.03852, 0.1452, 0.07975, 0.1256, 0.07898, 0.1264, 0.03791, 0.07729, 0.783, 0.05779, 0.7851, 0.05504, 0.7715, 0.07455, 0.7694, 0.2419, 0.3486, 0.2394, 0.4089, 0.08056, 0.4071, 0.08203, 0.3466, 0.1954, 0.3432, 0.2151, 0.3427, 0.2174, 0.3718, 0.1977, 0.3722, 0.1211, 0.5164, 0.1406, 0.5174, 0.1384, 0.5872, 0.1188, 0.5867, 0.08097, 0.09872, 0.06139, 0.09831, 0.06303, 0.07762, 0.08261, 0.07815, 0.08771, 0.9157, 0.08857, 0.9567, 0.06892, 0.9573, 0.06806, 0.9164, 0.2111, 0.287, 0.2151, 0.3427, 0.1954, 0.3432, 0.1914, 0.2875, 0.08606, 0.8739, 0.08343, 0.834, 0.2471, 0.8354, 0.2474, 0.8758, 0.2018, 0.7852, 0.2022, 0.7744, 0.222, 0.7739, 0.2216, 0.7853, 0.2126, 0.5151, 0.2091, 0.5883, 0.1893, 0.5886, 0.193, 0.5131, 0.2503, 0.2213, 0.2492, 0.2397, 0.08474, 0.239, 0.08417, 0.2216, 0.248, 0.9591, 0.2482, 0.9972, 0.08882, 0.9946, 0.08857, 0.9567, 0.2482, 0.1407, 0.2464, 0.09939, 0.2682, 0.09892, 0.27, 0.1402, 0.1101, 0.2413, 0.1297, 0.2426, 0.1299, 0.2858, 0.1102, 0.2856, 0.1976, 0.1204, 0.2173, 0.1205, 0.2158, 0.1602, 0.1961, 0.1601, 0.1257, 0.4717, 0.1245, 0.4499, 0.1441, 0.4496, 0.1453, 0.4716, 0.2503, 0.2213, 0.2506, 0.209, 0.2724, 0.2088, 0.2721, 0.2217, 0.1452, 0.07975, 0.1435, 0.1217, 0.1239, 0.1207, 0.1256, 0.07898, 0.1971, 0.92, 0.2169, 0.9203, 0.217, 0.94, 0.1973, 0.9397, 0.2474, 0.8758, 0.2477, 0.9178, 0.08771, 0.9157, 0.08606, 0.8739, 0.08654, 0.5449, 0.08202, 0.596, 0.06243, 0.5956, 0.06694, 0.5447, 0.07868, 0.1404, 0.08097, 0.09872, 0.2464, 0.09939, 0.2482, 0.1407, 0.2506, 0.5986, 0.08202, 0.596, 0.08654, 0.5449, 0.2505, 0.5467, 0.222, 0.7739, 0.1224, 0.7718, 0.1208, 0.7842, 0.2216, 0.7853, 0.2015, 0.7574, 0.1951, 0.6799, 0.2149, 0.679, 0.2212, 0.7566, 0.2126, 0.5151, 0.1211, 0.5164, 0.1188, 0.5867, 0.2091, 0.5883, 0.07644, 0.653, 0.07233, 0.7079, 0.05271, 0.7081, 0.05684, 0.6528, 0.222, 0.452, 0.2195, 0.4003, 0.1199, 0.3978, 0.1245, 0.4499, 0.2465, 0.7833, 0.2467, 0.7992, 0.07966, 0.7984, 0.07729, 0.783, 0.08203, 0.3466, 0.08305, 0.3164, 0.2438, 0.3182, 0.2419, 0.3486, 0.2672, 0.07846, 0.2682, 0.09892, 0.2464, 0.09939, 0.2455, 0.07891, 0.1224, 0.7718, 0.123, 0.7538, 0.1425, 0.7547, 0.1419, 0.7733, 0.2695, 0.9177, 0.2697, 0.959, 0.248, 0.9591, 0.2477, 0.9178, 0.2506, 0.209, 0.2503, 0.1948, 0.272, 0.1944, 0.2724, 0.2088, 0.1124, 0.2255, 0.1151, 0.2121, 0.1346, 0.2142, 0.1319, 0.2276, 0.07868, 0.1404, 0.05907, 0.1404, 0.06139, 0.09831, 0.08097, 0.09872, 0.07455, 0.7694, 0.05504, 0.7715, 0.05265, 0.7544, 0.07226, 0.753, 0.2715, 0.1782, 0.2498, 0.1787, 0.2482, 0.1407, 0.27, 0.1402, 0.08474, 0.239, 0.06518, 0.2399, 0.06463, 0.2231, 0.08417, 0.2216, 0.2124, 0.2105, 0.2137, 0.1954, 0.1175, 0.1965, 0.1151, 0.2121, 0.2672, 0.07846, 0.2455, 0.07891, 0.2446, 0.0593, 0.2664, 0.05887, 0.242, 0.4811, 0.2454, 0.496, 0.08604, 0.4979, 0.08308, 0.4821, 0.2174, 0.3718, 0.2195, 0.4003, 0.1998, 0.4007, 0.1977, 0.3722, 0.1419, 0.936, 0.1435, 0.9541, 0.1239, 0.9547, 0.1223, 0.9366, 0.1213, 0.6763, 0.123, 0.7538, 0.2212, 0.7566, 0.2149, 0.679, 0.08604, 0.4979, 0.06651, 0.4989, 0.06356, 0.4831, 0.08308, 0.4821, 0.2681, 0.7696, 0.2683, 0.783, 0.2465, 0.7833, 0.2464, 0.7699, 0.2111, 0.287, 0.1102, 0.2856, 0.1143, 0.3405, 0.2151, 0.3427, 0.2173, 0.1205, 0.1239, 0.1207, 0.1213, 0.1607, 0.2158, 0.1602, 0.1213, 0.1607, 0.1175, 0.1965, 0.2137, 0.1954, 0.2158, 0.1602, 0.2724, 0.5988, 0.2506, 0.5986, 0.2505, 0.5467, 0.2723, 0.5465, 0.2498, 0.1787, 0.07882, 0.1792, 0.07868, 0.1404, 0.2482, 0.1407, 0.2172, 0.9582, 0.2176, 0.9973, 0.1979, 0.9973, 0.1974, 0.9579, 0.08474, 0.239, 0.08305, 0.3164, 0.06349, 0.3169, 0.06518, 0.2399, 0.1208, 0.7842, 0.1403, 0.7862, 0.1377, 0.8007, 0.1182, 0.799, 0.2021, 0.4723, 0.2023, 0.4519, 0.222, 0.452, 0.2218, 0.4731, 0.1206, 0.917, 0.1401, 0.9164, 0.1419, 0.936, 0.1223, 0.9366, 0.1199, 0.3978, 0.1395, 0.3975, 0.1441, 0.4496, 0.1245, 0.4499, 0.2471, 0.8354, 0.2467, 0.7992, 0.2685, 0.7989, 0.2689, 0.8353, 0.22, 0.8001, 0.1182, 0.799, 0.1168, 0.816, 0.2187, 0.8178, 0.06802, 0.5242, 0.06651, 0.4989, 0.08604, 0.4979, 0.08762, 0.5243, 0.1986, 0.07884, 0.2183, 0.07887, 0.2173, 0.1205, 0.1976, 0.1204, 0.1206, 0.917, 0.1223, 0.9366, 0.217, 0.94, 0.2169, 0.9203, 0.08434, 0.05849, 0.08261, 0.07815, 0.06303, 0.07762, 0.06477, 0.05792, 0.22, 0.8001, 0.2003, 0.7997, 0.2018, 0.7852, 0.2216, 0.7853, 0.086, 0.04031, 0.08881, 0.0, 0.2426, 5.136e-05, 0.2439, 0.0411, 0.3184, 0.09882, 0.3401, 0.09973, 0.3376, 0.142, 0.3159, 0.1416, 0.0419, 0.07912, 0.04279, 0.1001, 0.02101, 0.1006, 0.02011, 0.07963, 0.2994, 0.942, 0.2984, 0.9219, 0.01659, 0.9186, 0.01845, 0.9386, 0.2973, 0.2411, 0.2955, 0.3418, 0.2747, 0.3417, 0.2766, 0.2412, 0.3218, 0.2258, 0.3203, 0.2144, 0.342, 0.2126, 0.3435, 0.225, 0.1794, 0.8589, 0.1785, 0.9003, 0.1576, 0.8999, 0.1584, 0.8587, 0.02285, 0.1967, 0.02312, 0.1796, 0.04491, 0.1797, 0.04463, 0.1971, 0.3438, 0.05886, 0.3419, 0.07883, 0.3202, 0.07778, 0.322, 0.05774, 0.2966, 0.03834, 0.2967, 0.05875, 0.276, 0.05869, 0.2758, 0.0383, 0.04019, 0.9375, 0.03833, 0.9176, 0.1733, 0.07994, 0.1752, 0.06002, 0.03858, 0.3703, 0.1733, 0.629, 0.1723, 0.5269, 0.0365, 0.4713, 0.2761, 0.07952, 0.276, 0.05869, 0.2967, 0.05875, 0.2968, 0.07959, 0.156, 0.04039, 0.1587, 0.0, 0.1796, 9.335e-06, 0.1769, 0.04156, 0.3482, 0.8007, 0.3485, 0.8179, 0.3267, 0.8179, 0.3265, 0.801, 0.1729, 0.4972, 0.1725, 0.5092, 0.1516, 0.5093, 0.152, 0.4972, 0.2762, 0.1005, 0.297, 0.1006, 0.2972, 0.1417, 0.2765, 0.1416, 0.1584, 0.8587, 0.1587, 0.8203, 0.1797, 0.8203, 0.1794, 0.8589, 0.01441, 0.6785, 0.01625, 0.7073, 0.2968, 0.7088, 0.2982, 0.6799, 0.2966, 0.03834, 0.2963, 3.255e-05, 0.0176, 0.0005564, 0.01847, 0.03854, 0.1691, 0.2113, 0.1677, 0.197, 0.03565, 0.8001, 0.0383, 0.7861, 0.276, 0.708, 0.2775, 0.6792, 0.2982, 0.6799, 0.2968, 0.7088, 0.04432, 0.1413, 0.04279, 0.1001, 0.1785, 0.9003, 0.1794, 0.8589, 0.03565, 0.8001, 0.1677, 0.197, 0.1672, 0.1809, 0.03422, 0.8163, 0.1463, 0.1811, 0.1475, 0.142, 0.1684, 0.1426, 0.1672, 0.1809, 0.2724, 0.7854, 0.2727, 0.774, 0.2935, 0.7741, 0.2931, 0.785, 0.3482, 0.8007, 0.3265, 0.801, 0.3257, 0.7859, 0.3475, 0.7851, 0.2931, 0.785, 0.2932, 0.7997, 0.2725, 0.8004, 0.2724, 0.7854, 0.2936, 0.8176, 0.2932, 0.7997, 0.01397, 0.7986, 0.01245, 0.8157, 0.02023, 0.9571, 0.01845, 0.9386, 0.04019, 0.9375, 0.04197, 0.956, 0.04497, 0.9977, 0.02318, 0.9977, 0.02023, 0.9571, 0.04197, 0.956, 0.1742, 0.3823, 0.174, 0.3518, 0.03416, 0.6475, 0.03223, 0.617, 0.316, 0.1818, 0.3159, 0.1416, 0.3376, 0.142, 0.3377, 0.1811, 0.1739, 0.6579, 0.03872, 0.3416, 0.04098, 0.2426, 0.1773, 0.7571, 0.3161, 0.3501, 0.3181, 0.32, 0.3398, 0.3207, 0.3378, 0.3508, 0.01397, 0.7986, 0.01665, 0.7843, 0.0383, 0.7861, 0.03565, 0.8001, 0.2796, 0.9606, 0.3003, 0.9604, 0.3018, 0.9999, 0.281, 1.0, 0.2995, 0.6496, 0.2982, 0.6799, 0.2775, 0.6792, 0.2788, 0.6489, 0.01046, 0.6177, 0.01239, 0.6483, 0.2995, 0.6496, 0.3007, 0.6189, 0.1684, 0.1426, 0.1715, 0.1007, 0.03658, 0.8967, 0.03411, 0.8547, 0.01625, 0.7073, 0.01441, 0.6785, 0.03618, 0.6777, 0.03802, 0.7066, 0.1772, 0.9623, 0.1562, 0.962, 0.1566, 0.9417, 0.1776, 0.942, 0.2935, 0.7741, 0.2727, 0.774, 0.2735, 0.7567, 0.2943, 0.7572, 0.2972, 0.1417, 0.297, 0.1006, 0.02101, 0.1006, 0.02253, 0.1417, 0.01245, 0.8157, 0.01233, 0.8551, 0.2952, 0.858, 0.2936, 0.8176, 0.1703, 0.2242, 0.1691, 0.2113, 0.0383, 0.7861, 0.03984, 0.7739, 0.2943, 0.7572, 0.01833, 0.7558, 0.01808, 0.7731, 0.2935, 0.7741, 0.2766, 0.2412, 0.2768, 0.2249, 0.2975, 0.2246, 0.2973, 0.2411, 0.1781, 0.9213, 0.1785, 0.9003, 0.04279, 0.1001, 0.0419, 0.07912, 0.3261, 0.8557, 0.3267, 0.8179, 0.3485, 0.8179, 0.3479, 0.8561, 0.2735, 0.7567, 0.276, 0.708, 0.2968, 0.7088, 0.2943, 0.7572, 0.2799, 0.6184, 0.281, 0.5609, 0.3017, 0.5609, 0.3007, 0.6189, 0.3141, 0.3805, 0.3359, 0.3812, 0.3334, 0.438, 0.3116, 0.4377, 0.3402, 0.5257, 0.3423, 0.6277, 0.3205, 0.6277, 0.3184, 0.5265, 0.3387, 0.508, 0.317, 0.5095, 0.315, 0.4978, 0.3366, 0.4959, 0.03833, 0.9176, 0.04019, 0.9375, 0.01845, 0.9386, 0.01659, 0.9186, 0.01659, 0.9186, 0.01482, 0.8976, 0.03658, 0.8967, 0.03833, 0.9176, 0.01233, 0.8551, 0.01245, 0.8157, 0.03422, 0.8163, 0.03411, 0.8547, 0.3438, 0.9592, 0.322, 0.9588, 0.3228, 0.9385, 0.3446, 0.939, 0.04491, 0.1797, 0.02312, 0.1796, 0.02253, 0.1417, 0.04432, 0.1413, 0.2967, 0.05875, 0.01924, 0.05885, 0.02011, 0.07963, 0.2968, 0.07959, 0.3229, 0.7565, 0.3206, 0.6565, 0.3424, 0.6564, 0.3446, 0.7557, 0.2756, 7.499e-05, 0.2963, 3.255e-05, 0.2966, 0.03834, 0.2758, 0.0383, 0.2981, 0.4988, 0.01144, 0.4979, 0.008915, 0.5135, 0.3002, 0.5144, 0.1543, 0.05882, 0.156, 0.04039, 0.1769, 0.04156, 0.1752, 0.06002, 0.01679, 0.3703, 0.01474, 0.4706, 0.2956, 0.4714, 0.295, 0.3707, 0.9106, 0.2938, 0.9106, 0.3111, 0.661, 0.3099, 0.661, 0.2926, 0.1581, 0.7874, 0.1574, 0.7739, 0.1783, 0.7731, 0.1791, 0.7868, 0.2747, 0.3417, 0.2955, 0.3418, 0.295, 0.3707, 0.2743, 0.3706, 0.03307, 0.4998, 0.1729, 0.4972, 0.1735, 0.4829, 0.03064, 0.5148, 0.3238, 0.03931, 0.3267, 0.0, 0.3485, 5.214e-05, 0.3455, 0.04042, 0.01808, 0.7731, 0.01833, 0.7558, 0.04012, 0.7557, 0.03984, 0.7739, 0.1723, 0.5269, 0.1725, 0.5092, 0.03507, 0.4882, 0.0365, 0.4713, 0.3125, 0.4827, 0.3116, 0.4377, 0.3334, 0.438, 0.3342, 0.4815, 0.2956, 0.4714, 0.2966, 0.4876, 0.2759, 0.4891, 0.2749, 0.4722, 0.04197, 0.956, 0.04019, 0.9375, 0.1752, 0.06002, 0.1769, 0.04156, 0.01233, 0.8551, 0.03411, 0.8547, 0.03658, 0.8967, 0.01482, 0.8976, 0.03223, 0.617, 0.01046, 0.6177, 0.007901, 0.5599, 0.02969, 0.5596, 0.3244, 0.7727, 0.3229, 0.7565, 0.3446, 0.7557, 0.3461, 0.7716, 0.315, 0.4978, 0.3125, 0.4827, 0.3342, 0.4815, 0.3366, 0.4959, 0.02285, 0.1967, 0.0221, 0.212, 0.2975, 0.2113, 0.2975, 0.1963, 0.04026, 0.03814, 0.04102, 0.05837, 0.01924, 0.05885, 0.01847, 0.03854, 0.3475, 0.7851, 0.3257, 0.7859, 0.3244, 0.7727, 0.3461, 0.7716, 0.2994, 0.942, 0.3003, 0.9604, 0.2796, 0.9606, 0.2786, 0.9422, 0.02011, 0.07963, 0.02101, 0.1006, 0.297, 0.1006, 0.2968, 0.07959, 0.0425, 0.2265, 0.04386, 0.2128, 0.1791, 0.7868, 0.1783, 0.7731, 0.03939, 0.0004595, 0.04026, 0.03814, 0.01847, 0.03854, 0.0176, 0.0005564, 0.2975, 0.2113, 0.2975, 0.2246, 0.2768, 0.2249, 0.2768, 0.2116, 0.3429, 0.997, 0.3211, 0.9969, 0.322, 0.9588, 0.3438, 0.9592, 0.02285, 0.1967, 0.04463, 0.1971, 0.04386, 0.2128, 0.0221, 0.212, 0.3018, 0.9999, 0.3003, 0.9604, 0.02023, 0.9571, 0.02318, 0.9977, 0.1672, 0.1809, 0.1684, 0.1426, 0.03411, 0.8547, 0.03422, 0.8163, 0.2974, 0.1795, 0.02312, 0.1796, 0.02285, 0.1967, 0.2975, 0.1963, 0.3438, 0.2431, 0.322, 0.243, 0.3218, 0.2258, 0.3435, 0.225, 0.153, 0.3517, 0.174, 0.3518, 0.1742, 0.3823, 0.1533, 0.3822, 0.2799, 0.6184, 0.3007, 0.6189, 0.2995, 0.6496, 0.2788, 0.6489, 0.1526, 0.3215, 0.1736, 0.3215, 0.174, 0.3518, 0.153, 0.3517, 0.01924, 0.05885, 0.04102, 0.05837, 0.0419, 0.07912, 0.02011, 0.07963, 0.2744, 0.8583, 0.2952, 0.858, 0.2973, 0.9009, 0.2765, 0.9012, 0.1773, 0.7571, 0.1783, 0.7731, 0.1574, 0.7739, 0.1564, 0.7579, 0.0425, 0.2265, 0.1783, 0.7731, 0.1773, 0.7571, 0.04098, 0.2426, 0.3228, 0.9385, 0.3237, 0.9177, 0.3455, 0.9182, 0.3446, 0.939, 0.3205, 0.6277, 0.3423, 0.6277, 0.3424, 0.6564, 0.3206, 0.6565, 0.1723, 0.5269, 0.1733, 0.629, 0.1524, 0.6293, 0.1513, 0.527, 0.3161, 0.3501, 0.3378, 0.3508, 0.3359, 0.3812, 0.3141, 0.3805, 0.04012, 0.7557, 0.01833, 0.7558, 0.01625, 0.7073, 0.03802, 0.7066, 0.281, 0.5609, 0.2795, 0.5158, 0.3002, 0.5144, 0.3017, 0.5609, 0.1526, 0.4828, 0.1735, 0.4829, 0.1729, 0.4972, 0.152, 0.4972, 0.1725, 0.5092, 0.1729, 0.4972, 0.03307, 0.4998, 0.03507, 0.4882, 0.1677, 0.197, 0.1468, 0.198, 0.1463, 0.1811, 0.1672, 0.1809, 0.3392, 0.198, 0.3175, 0.1995, 0.316, 0.1818, 0.3377, 0.1811, 0.2973, 0.2411, 0.2975, 0.2246, 0.02077, 0.2254, 0.01922, 0.2417, 0.3246, 0.8968, 0.3261, 0.8557, 0.3479, 0.8561, 0.3464, 0.8973, 0.2932, 0.7997, 0.2936, 0.8176, 0.2729, 0.8182, 0.2725, 0.8004, 0.02101, 0.1006, 0.04279, 0.1001, 0.04432, 0.1413, 0.02253, 0.1417, 0.2936, 0.8176, 0.2952, 0.858, 0.2744, 0.8583, 0.2729, 0.8182, 0.007901, 0.5599, 0.01046, 0.6177, 0.3007, 0.6189, 0.3017, 0.5609, 0.2935, 0.7741, 0.01808, 0.7731, 0.01665, 0.7843, 0.2931, 0.785, 0.04026, 0.03814, 0.03939, 0.0004595, 0.1767, 1.0, 0.1772, 0.9623, 0.01245, 0.8157, 0.01397, 0.7986, 0.03565, 0.8001, 0.03422, 0.8163, 0.1566, 0.9417, 0.1571, 0.9209, 0.1781, 0.9213, 0.1776, 0.942, 0.1703, 0.2242, 0.1494, 0.2252, 0.1482, 0.2127, 0.1691, 0.2113, 0.3002, 0.5144, 0.008915, 0.5135, 0.007901, 0.5599, 0.3017, 0.5609, 0.04197, 0.956, 0.1769, 0.04156, 0.1796, 9.335e-06, 0.04497, 0.9977, 0.03064, 0.5148, 0.008915, 0.5135, 0.01144, 0.4979, 0.03307, 0.4998, 0.2966, 0.4876, 0.01338, 0.4867, 0.01144, 0.4979, 0.2981, 0.4988, 0.01679, 0.3703, 0.295, 0.3707, 0.2955, 0.3418, 0.01693, 0.3416, 0.322, 0.05774, 0.3238, 0.03931, 0.3455, 0.04042, 0.3438, 0.05886, 0.2767, 0.1965, 0.2975, 0.1963, 0.2975, 0.2113, 0.2768, 0.2116, 0.01847, 0.03854, 0.01924, 0.05885, 0.2967, 0.05875, 0.2966, 0.03834, 0.02312, 0.1796, 0.2974, 0.1795, 0.2972, 0.1417, 0.02253, 0.1417, 0.01482, 0.8976, 0.2973, 0.9009, 0.2952, 0.858, 0.01233, 0.8551, 0.3438, 0.2431, 0.3417, 0.292, 0.3199, 0.2913, 0.322, 0.243, 0.1581, 0.7874, 0.1791, 0.7868, 0.1795, 0.8028, 0.1586, 0.8031, 0.1587, 0.8203, 0.1586, 0.8031, 0.1795, 0.8028, 0.1797, 0.8203, 0.3387, 0.508, 0.3402, 0.5257, 0.3184, 0.5265, 0.317, 0.5095, 0.1767, 1.0, 0.1557, 0.9999, 0.1562, 0.962, 0.1772, 0.9623, 0.04102, 0.05837, 0.04026, 0.03814, 0.1772, 0.9623, 0.1776, 0.942, 0.2955, 0.3418, 0.2973, 0.2411, 0.01922, 0.2417, 0.01693, 0.3416, 0.1742, 0.4394, 0.1533, 0.4392, 0.1533, 0.3822, 0.1742, 0.3823, 0.03984, 0.7739, 0.04012, 0.7557, 0.1714, 0.2429, 0.1703, 0.2242, 0.1733, 0.629, 0.1739, 0.6579, 0.153, 0.6582, 0.1524, 0.6293, 0.173, 0.2925, 0.03802, 0.7066, 0.03618, 0.6777, 0.1736, 0.3215, 0.1703, 0.2242, 0.1714, 0.2429, 0.1504, 0.2434, 0.1494, 0.2252, 0.3417, 0.292, 0.3398, 0.3207, 0.3181, 0.32, 0.3199, 0.2913, 0.1795, 0.8028, 0.04463, 0.1971, 0.04491, 0.1797, 0.1797, 0.8203, 0.3401, 0.09973, 0.3184, 0.09882, 0.3202, 0.07778, 0.3419, 0.07883, 0.174, 0.3518, 0.1736, 0.3215, 0.03618, 0.6777, 0.03416, 0.6475, 0.3175, 0.1995, 0.3392, 0.198, 0.342, 0.2126, 0.3203, 0.2144, 0.01474, 0.4706, 0.0365, 0.4713, 0.03507, 0.4882, 0.01338, 0.4867, 0.173, 0.2925, 0.1736, 0.3215, 0.1526, 0.3215, 0.1521, 0.2926, 0.04386, 0.2128, 0.04463, 0.1971, 0.1795, 0.8028, 0.1791, 0.7868, 0.1677, 0.197, 0.1691, 0.2113, 0.1482, 0.2127, 0.1468, 0.198, 0.01922, 0.2417, 0.04098, 0.2426, 0.03872, 0.3416, 0.01693, 0.3416, 0.2767, 0.1796, 0.2974, 0.1795, 0.2975, 0.1963, 0.2767, 0.1965, 0.2776, 0.9222, 0.2765, 0.9012, 0.2973, 0.9009, 0.2984, 0.9219, 0.1564, 0.7579, 0.153, 0.6582, 0.1739, 0.6579, 0.1773, 0.7571, 0.01665, 0.7843, 0.01397, 0.7986, 0.2932, 0.7997, 0.2931, 0.785, 0.1475, 0.142, 0.1506, 0.09966, 0.1715, 0.1007, 0.1684, 0.1426, 0.02969, 0.5596, 0.03064, 0.5148, 0.1735, 0.4829, 0.1742, 0.4394, 0.1723, 0.5269, 0.1513, 0.527, 0.1516, 0.5093, 0.1725, 0.5092, 0.03064, 0.5148, 0.02969, 0.5596, 0.007901, 0.5599, 0.008915, 0.5135, 0.0425, 0.2265, 0.04098, 0.2426, 0.01922, 0.2417, 0.02077, 0.2254, 0.01808, 0.7731, 0.03984, 0.7739, 0.0383, 0.7861, 0.01665, 0.7843, 0.2995, 0.6496, 0.01239, 0.6483, 0.01441, 0.6785, 0.2982, 0.6799, 0.03223, 0.617, 0.02969, 0.5596, 0.1742, 0.4394, 0.1742, 0.3823, 0.01679, 0.3703, 0.01693, 0.3416, 0.03872, 0.3416, 0.03858, 0.3703, 0.01474, 0.4706, 0.01679, 0.3703, 0.03858, 0.3703, 0.0365, 0.4713, 0.04102, 0.05837, 0.1776, 0.942, 0.1781, 0.9213, 0.0419, 0.07912, 0.01482, 0.8976, 0.01659, 0.9186, 0.2984, 0.9219, 0.2973, 0.9009, 0.0221, 0.212, 0.02077, 0.2254, 0.2975, 0.2246, 0.2975, 0.2113, 0.1715, 0.1007, 0.1733, 0.07994, 0.03833, 0.9176, 0.03658, 0.8967, 0.295, 0.3707, 0.2956, 0.4714, 0.2749, 0.4722, 0.2743, 0.3706, 0.04432, 0.1413, 0.1794, 0.8589, 0.1797, 0.8203, 0.04491, 0.1797, 0.2786, 0.9422, 0.2776, 0.9222, 0.2984, 0.9219, 0.2994, 0.942, 0.3003, 0.9604, 0.2994, 0.942, 0.01845, 0.9386, 0.02023, 0.9571, 0.03858, 0.3703, 0.03872, 0.3416, 0.1739, 0.6579, 0.1733, 0.629, 0.2968, 0.7088, 0.01625, 0.7073, 0.01833, 0.7558, 0.2943, 0.7572, 0.173, 0.2925, 0.1714, 0.2429, 0.04012, 0.7557, 0.03802, 0.7066, 0.1733, 0.07994, 0.1524, 0.07877, 0.1543, 0.05882, 0.1752, 0.06002, 0.2966, 0.4876, 0.2956, 0.4714, 0.01474, 0.4706, 0.01338, 0.4867, 0.03416, 0.6475, 0.03618, 0.6777, 0.01441, 0.6785, 0.01239, 0.6483, 0.1742, 0.4394, 0.1735, 0.4829, 0.1526, 0.4828, 0.1533, 0.4392, 0.1785, 0.9003, 0.1781, 0.9213, 0.1571, 0.9209, 0.1576, 0.8999, 0.01239, 0.6483, 0.01046, 0.6177, 0.03223, 0.617, 0.03416, 0.6475, 0.2762, 0.1005, 0.2761, 0.07952, 0.2968, 0.07959, 0.297, 0.1006, 0.3237, 0.9177, 0.3246, 0.8968, 0.3464, 0.8973, 0.3455, 0.9182, 0.1714, 0.2429, 0.173, 0.2925, 0.1521, 0.2926, 0.1504, 0.2434, 0.2775, 0.5008, 0.2981, 0.4988, 0.3002, 0.5144, 0.2795, 0.5158, 0.02077, 0.2254, 0.0221, 0.212, 0.04386, 0.2128, 0.0425, 0.2265, 0.2759, 0.4891, 0.2966, 0.4876, 0.2981, 0.4988, 0.2775, 0.5008, 0.2767, 0.1796, 0.2765, 0.1416, 0.2972, 0.1417, 0.2974, 0.1795, 0.1715, 0.1007, 0.1506, 0.09966, 0.1524, 0.07877, 0.1733, 0.07994, 1.031, 0.333, 0.8621, 0.3338, 0.8627, 0.3168, 1.03, 0.3161, 0.8464, 0.4574, 0.8458, 0.4404, 1.045, 0.4397, 1.045, 0.4568, 0.476, 0.06508, 0.8621, 0.3338, 1.031, 0.333, 0.3005, 0.06492, 1.045, 0.4397, 0.8458, 0.4404, 0.8754, 0.08091, 0.6705, 0.08079, 0.6766, 0.4565, 0.6778, 0.4397, 0.8458, 0.4404, 0.8464, 0.4574, 0.8754, 0.09786, 0.8754, 0.08091, 1.047, 0.08079, 1.048, 0.09773, 0.8458, 0.4404, 0.6778, 0.4397, 1.047, 0.08079, 0.8754, 0.08091, 0.8754, 0.09786, 0.6706, 0.09774, 0.6705, 0.08079, 0.8754, 0.08091, 0.7853, 0.3646, 0.6631, 0.3634, 0.663, 0.3461, 0.7853, 0.3472, 0.3005, 0.06492, 0.3012, 0.04798, 0.476, 0.04813, 0.476, 0.06508, 0.6806, 0.06493, 0.476, 0.06508, 0.476, 0.04813, 0.6807, 0.04798, 0.3014, 0.268, 0.5418, 0.2737, 0.7831, 0.2737, 1.031, 0.2725, 0.5441, 0.3632, 0.3014, 0.3575, 0.3005, 0.3411, 0.5431, 0.3468, 0.8621, 0.3338, 0.476, 0.06508, 0.6806, 0.06493, 0.6632, 0.3331, 0.4826, 0.4938, 0.4817, 0.5102, 0.3005, 0.5042, 0.3017, 0.4878, 0.5198, 0.5564, 0.5031, 0.5569, 0.487, 0.2065, 0.4696, 0.2064, 0.5034, 0.1665, 0.6896, 0.1653, 0.6786, 0.526, 0.4974, 0.5321, 0.4872, 0.1834, 0.3005, 0.1822, 0.3005, 0.5042, 0.4817, 0.5102, 0.6796, 0.4878, 0.6785, 0.5042, 0.4817, 0.5102, 0.4826, 0.4938, 0.4872, 0.1834, 0.6898, 0.1822, 0.6899, 0.1986, 0.4872, 0.1998, 0.4817, 0.5102, 0.6785, 0.5042, 0.6898, 0.1822, 0.4872, 0.1834, 0.5035, 0.1501, 0.5034, 0.1665, 0.3005, 0.1653, 0.3006, 0.1489, 0.4872, 0.1998, 0.3006, 0.1986, 0.3005, 0.1822, 0.4872, 0.1834, 0.5035, 0.1501, 0.6897, 0.1489, 0.6896, 0.1653, 0.5034, 0.1665, 0.4974, 0.5321, 0.4984, 0.5485, 0.3016, 0.5424, 0.3005, 0.526, 0.5034, 0.1665, 0.4974, 0.5321, 0.3005, 0.526, 0.3005, 0.1653, 0.5476, 0.08091, 0.3006, 0.07977, 0.6608, 0.2883, 0.4206, 0.2941, 0.5411, 0.2567, 0.5418, 0.2737, 0.3014, 0.268, 0.301, 0.251, 0.6704, 0.09673, 0.5477, 0.09786, 0.5476, 0.08091, 0.6705, 0.07977, 0.7831, 0.2737, 0.6609, 0.2725, 0.6608, 0.2556, 0.7831, 0.2567, 0.3015, 0.2883, 0.6705, 0.07977, 0.5476, 0.08091, 0.4206, 0.2941, 0.6603, 0.3053, 0.4198, 0.3111, 0.4206, 0.2941, 0.6608, 0.2883, 0.5476, 0.08091, 0.5477, 0.09786, 0.3005, 0.09673, 0.3006, 0.07977, 1.031, 0.2725, 0.7831, 0.2737, 0.7831, 0.2567, 1.031, 0.2556, 0.4198, 0.3111, 0.3011, 0.3053, 0.3015, 0.2883, 0.4206, 0.2941, 0.5418, 0.2737, 0.5411, 0.2567, 0.6602, 0.251, 0.6606, 0.268, 0.5418, 0.2737, 0.6606, 0.268, 0.6609, 0.2725, 0.7831, 0.2737, 0.6971, 0.4064, 0.6965, 0.4234, 0.4214, 0.427, 0.4215, 0.4101, 0.4186, 0.6325, 0.6855, 0.6142, 0.6844, 0.631, 0.4188, 0.6495, 0.302, 0.6641, 0.6971, 0.4064, 0.4215, 0.4101, 0.5687, 0.6825, 0.4186, 0.6325, 0.4188, 0.6495, 0.3014, 0.6312, 0.3009, 0.6142, 0.3031, 0.6809, 0.302, 0.6641, 0.5687, 0.6825, 0.5685, 0.6995, 0.5741, 0.3917, 0.574, 0.3748, 0.6945, 0.3711, 0.6945, 0.3881, 0.4188, 0.6495, 0.5741, 0.3917, 0.6945, 0.3881, 0.3014, 0.6312, 0.6844, 0.631, 0.3012, 0.3881, 0.5741, 0.3917, 0.4188, 0.6495, 0.5687, 0.6825, 0.4215, 0.4101, 0.3006, 0.4064, 0.6863, 0.6641, 0.3012, 0.3881, 0.3005, 0.3711, 0.574, 0.3748, 0.5741, 0.3917, 0.4214, 0.427, 0.3005, 0.4234, 0.3006, 0.4064, 0.4215, 0.4101, 0.6866, 0.1052, 0.6867, 0.1222, 0.5004, 0.1234, 0.5004, 0.1064, 0.4824, 0.4574, 0.3011, 0.4513, 0.3007, 0.4343, 0.4818, 0.4404, 0.3007, 0.4343, 0.6866, 0.1052, 0.5004, 0.1064, 0.4818, 0.4404, 0.3007, 0.4744, 0.4946, 0.4805, 0.4872, 0.1415, 0.6868, 0.1403, 0.6868, 0.1403, 0.4872, 0.1415, 0.4872, 0.1246, 0.6869, 0.1234, 0.4952, 0.4635, 0.4946, 0.4805, 0.3007, 0.4744, 0.3012, 0.4574, 0.6759, 0.4744, 0.4946, 0.4805, 0.4952, 0.4635, 0.6762, 0.4574, 0.3005, 0.1052, 0.5004, 0.1064, 0.5004, 0.1234, 0.3006, 0.1222, 0.3005, 0.1403, 0.4872, 0.1415, 0.4946, 0.4805, 0.6759, 0.4744, 0.6757, 0.4343, 0.4818, 0.4404, 0.5004, 0.1064, 0.3005, 0.1052, 0.6762, 0.4513, 0.4824, 0.4574, 0.4818, 0.4404, 0.6757, 0.4343, 0.4872, 0.1415, 0.3005, 0.1403, 0.3006, 0.1234, 0.4872, 0.1246, 1.033, 0.2926, 1.033, 0.3099, 0.9106, 0.3111, 0.9106, 0.2938, 0.4974, 0.5321, 0.6786, 0.526, 0.6797, 0.5424, 0.4984, 0.5485, 0.4204, 0.3247, 0.3013, 0.319, 1.033, 0.2926, 0.9106, 0.2938, 0.4204, 0.3247, 0.6631, 0.319, 0.6622, 0.3353, 0.4193, 0.3411, 0.5431, 0.3468, 0.6622, 0.3411, 0.663, 0.3575, 0.5441, 0.3632, 0.3006, 0.3353, 0.3013, 0.319, 0.4204, 0.3247, 0.4193, 0.3411, 0.4204, 0.3247, 0.9106, 0.2938, 0.661, 0.2926, 0.6631, 0.319, 0.7853, 0.3646, 1.035, 0.3634, 0.3014, 0.3575, 0.5441, 0.3632, 1.035, 0.3461, 1.035, 0.3634, 0.7853, 0.3646, 0.7853, 0.3472, 0.663, 0.3575, 0.6631, 0.3634, 0.7853, 0.3646, 0.5441, 0.3632, 0.5777, 0.5569, 0.5784, 0.5733, 0.521, 0.5728, 0.5198, 0.5564, 0.3892, 0.5637, 0.362, 0.5611, 0.6314, 0.2074, 0.6036, 0.2079, 0.4198, 0.2444, 0.4347, 0.2444, 0.5541, 0.6061, 0.5682, 0.6062, 0.3005, 0.2072, 0.3684, 0.2068, 0.3685, 0.2241, 0.3005, 0.2245, 0.6036, 0.2079, 0.6314, 0.2074, 0.6316, 0.2247, 0.6038, 0.2252, 0.4766, 0.5596, 0.5149, 0.2071, 0.5023, 0.2067, 0.4886, 0.5579, 0.8621, 0.3338, 0.6632, 0.3331, 0.6637, 0.3161, 0.8627, 0.3168, 0.4954, 0.5993, 0.4956, 0.243, 0.5101, 0.2428, 0.481, 0.5982, 0.6036, 0.2079, 0.5762, 0.2081, 0.4162, 0.5649, 0.3892, 0.5637, 0.4097, 0.2065, 0.4098, 0.2238, 0.3685, 0.2241, 0.3684, 0.2068, 0.4198, 0.2444, 0.3913, 0.2442, 0.3914, 0.2269, 0.4198, 0.2271, 0.362, 0.5611, 0.3892, 0.5637, 0.3895, 0.58, 0.3621, 0.5775, 0.5318, 0.2076, 0.5621, 0.2081, 0.562, 0.2254, 0.5315, 0.2249, 0.4667, 0.2439, 0.4664, 0.2266, 0.4835, 0.226, 0.4838, 0.2433, 0.5777, 0.5569, 0.5198, 0.5564, 0.4696, 0.2064, 0.4097, 0.2065, 0.586, 0.2428, 0.586, 0.2255, 0.6272, 0.2258, 0.6271, 0.2431, 0.3014, 0.5853, 0.3674, 0.5832, 0.3668, 0.5996, 0.3005, 0.6017, 0.487, 0.2065, 0.4868, 0.2238, 0.4695, 0.2237, 0.4696, 0.2064, 0.4667, 0.2439, 0.4347, 0.2444, 0.4346, 0.2271, 0.4664, 0.2266, 0.6036, 0.2079, 0.6038, 0.2252, 0.5762, 0.2254, 0.5762, 0.2081, 0.6178, 0.5583, 0.6839, 0.5604, 0.6848, 0.5768, 0.6184, 0.5747, 0.4789, 0.5759, 0.4623, 0.5785, 0.4601, 0.5622, 0.4766, 0.5596, 0.5046, 0.5733, 0.4904, 0.5743, 0.4886, 0.5579, 0.5031, 0.5569, 0.487, 0.2065, 0.5023, 0.2067, 0.5021, 0.224, 0.4868, 0.2238, 0.586, 0.2428, 0.4068, 0.5983, 0.4645, 0.5977, 0.5269, 0.2427, 0.5956, 0.605, 0.6229, 0.6025, 0.363, 0.2437, 0.3913, 0.2442, 0.5318, 0.2076, 0.5149, 0.2071, 0.4766, 0.5596, 0.4601, 0.5622, 0.4076, 0.5819, 0.4656, 0.5813, 0.4645, 0.5977, 0.4068, 0.5983, 0.5031, 0.5569, 0.4886, 0.5579, 0.5023, 0.2067, 0.487, 0.2065, 0.5258, 0.5872, 0.5236, 0.6035, 0.5071, 0.6008, 0.5093, 0.5845, 0.4789, 0.5759, 0.4766, 0.5596, 0.4886, 0.5579, 0.4904, 0.5743, 0.4302, 0.5647, 0.4162, 0.5649, 0.5762, 0.2081, 0.5621, 0.2081, 0.4198, 0.2444, 0.4198, 0.2271, 0.4346, 0.2271, 0.4347, 0.2444, 0.4302, 0.5647, 0.4601, 0.5622, 0.4623, 0.5785, 0.4315, 0.5811, 0.623, 0.5861, 0.6229, 0.6025, 0.5956, 0.605, 0.5959, 0.5886, 0.3674, 0.5832, 0.4076, 0.5819, 0.4068, 0.5983, 0.3668, 0.5996, 0.51, 0.2255, 0.5269, 0.2254, 0.5269, 0.2427, 0.5101, 0.2428, 0.5093, 0.5845, 0.5071, 0.6008, 0.4954, 0.5993, 0.4972, 0.5829, 0.4838, 0.2433, 0.5071, 0.6008, 0.5236, 0.6035, 0.4667, 0.2439, 0.4956, 0.243, 0.4838, 0.2433, 0.4835, 0.226, 0.4954, 0.2257, 0.6518, 0.5997, 0.3334, 0.2431, 0.363, 0.2437, 0.6229, 0.6025, 0.6615, 0.2241, 0.6613, 0.2068, 0.695, 0.2064, 0.6951, 0.2237, 0.4302, 0.5647, 0.5621, 0.2081, 0.5318, 0.2076, 0.4601, 0.5622, 0.4838, 0.2433, 0.4956, 0.243, 0.4954, 0.5993, 0.5071, 0.6008, 0.6518, 0.5997, 0.6229, 0.6025, 0.623, 0.5861, 0.6521, 0.5833, 0.4645, 0.5977, 0.4656, 0.5813, 0.4824, 0.5819, 0.481, 0.5982, 0.4824, 0.5819, 0.4972, 0.5829, 0.4954, 0.5993, 0.481, 0.5982, 0.3684, 0.2068, 0.3005, 0.2072, 0.6839, 0.5604, 0.6178, 0.5583, 0.333, 0.5584, 0.3006, 0.5564, 0.695, 0.2064, 0.6613, 0.2068, 0.4162, 0.5649, 0.4171, 0.5813, 0.3895, 0.58, 0.3892, 0.5637, 0.5959, 0.5886, 0.5956, 0.605, 0.5682, 0.6062, 0.5691, 0.5899, 0.5146, 0.2244, 0.5149, 0.2071, 0.5318, 0.2076, 0.5315, 0.2249, 0.3012, 0.5728, 0.3006, 0.5564, 0.333, 0.5584, 0.3333, 0.5747, 0.3913, 0.2442, 0.4198, 0.2444, 0.5682, 0.6062, 0.5956, 0.605, 0.4956, 0.243, 0.4954, 0.2257, 0.51, 0.2255, 0.5101, 0.2428, 0.3913, 0.2442, 0.363, 0.2437, 0.3633, 0.2264, 0.3914, 0.2269, 0.6314, 0.2074, 0.362, 0.5611, 0.333, 0.5584, 0.6613, 0.2068, 0.6955, 0.2435, 0.6271, 0.2431, 0.6272, 0.2258, 0.6955, 0.2262, 0.4347, 0.2444, 0.4667, 0.2439, 0.5236, 0.6035, 0.5541, 0.6061, 0.4696, 0.2064, 0.4695, 0.2237, 0.4098, 0.2238, 0.4097, 0.2065, 0.586, 0.2428, 0.6271, 0.2431, 0.3668, 0.5996, 0.4068, 0.5983, 0.6518, 0.5997, 0.6521, 0.5833, 0.6847, 0.5813, 0.684, 0.5977, 0.6316, 0.2247, 0.6314, 0.2074, 0.6613, 0.2068, 0.6615, 0.2241, 0.3336, 0.2258, 0.3633, 0.2264, 0.363, 0.2437, 0.3334, 0.2431, 0.4162, 0.5649, 0.4302, 0.5647, 0.4315, 0.5811, 0.4171, 0.5813, 0.5621, 0.2081, 0.5762, 0.2081, 0.5762, 0.2254, 0.562, 0.2254, 0.5269, 0.2254, 0.586, 0.2255, 0.586, 0.2428, 0.5269, 0.2427, 0.3005, 0.2427, 0.3334, 0.2431, 0.6518, 0.5997, 0.684, 0.5977, 0.4645, 0.5977, 0.481, 0.5982, 0.5101, 0.2428, 0.5269, 0.2427, 0.3621, 0.5775, 0.3333, 0.5747, 0.333, 0.5584, 0.362, 0.5611, 0.4097, 0.2065, 0.3684, 0.2068, 0.6178, 0.5583, 0.5777, 0.5569, 0.6184, 0.5747, 0.5784, 0.5733, 0.5777, 0.5569, 0.6178, 0.5583, 0.5023, 0.2067, 0.5149, 0.2071, 0.5146, 0.2244, 0.5021, 0.224, 0.5031, 0.5569, 0.5198, 0.5564, 0.521, 0.5728, 0.5046, 0.5733, 0.3336, 0.2258, 0.3334, 0.2431, 0.3005, 0.2427, 0.3006, 0.2254, 0.5553, 0.5897, 0.5691, 0.5899, 0.5682, 0.6062, 0.5541, 0.6061, 0.6271, 0.2431, 0.6955, 0.2435, 0.3005, 0.6017, 0.3668, 0.5996, 0.5553, 0.5897, 0.5541, 0.6061, 0.5236, 0.6035, 0.5258, 0.5872, 0.6797, 0.5273, 0.6886, 0.5153, 0.7009, 0.5198, 0.7042, 0.5364, 0.6953, 0.5485, 0.683, 0.544, 0.7252, 0.5109, 0.713, 0.5153, 0.7041, 0.5033, 0.7075, 0.4867, 0.7197, 0.4823, 0.7286, 0.4943, 0.6887, 0.6523, 0.6855, 0.6357, 0.6943, 0.6236, 0.7067, 0.6281, 0.7099, 0.6448, 0.701, 0.6568, 0.7021, 0.6995, 0.6898, 0.6951, 0.6865, 0.6783, 0.6953, 0.6663, 0.7076, 0.6707, 0.7109, 0.6875, 0.7042, 0.5365, 0.7075, 0.5199, 0.7198, 0.5155, 0.7286, 0.5275, 0.7252, 0.5441, 0.713, 0.5485, 0.7041, 0.5033, 0.6953, 0.5153, 0.683, 0.5109, 0.6797, 0.4941, 0.6886, 0.4821, 0.7009, 0.4865, 0.6881, 0.5853, 0.7004, 0.581, 0.7093, 0.593, 0.706, 0.6098, 0.6937, 0.6142, 0.6848, 0.6021, 0.2718, 0.6275, 0.271, 0.6564, 0.2493, 0.656, 0.25, 0.6271, 0.5687, 0.6825, 0.6863, 0.6641, 0.6859, 0.6811, 0.5685, 0.6995, 0.1267, 0.0, 0.2189, 0.0, 0.06917, 0.995, 0.08882, 0.9946, 0.2482, 0.9972, 0.1463, 0.0004861, 0.1767, 1.0, 0.03939, 0.0004595, 0.0176, 0.0005564, 0.2963, 3.255e-05, 0.3211, 0.9969, 0.1557, 0.9999, 0.2644, 0.0, 0.2426, 5.136e-05, 0.08881, 0.0, 0.06918, 0.0004191, 0.2176, 0.9973, 0.1267, 0.9943, 0.3485, 5.214e-05, 0.3267, 0.0, 0.3018, 0.9999, 0.02318, 0.9977, 0.04497, 0.9977, 0.1796, 9.335e-06, 0.476, 0.04813, 0.8621, 0.3338, 0.8754, 0.08091, 0.8754, 0.08091, 0.8458, 0.4404, 0.476, 0.04813, 0.476, 0.04813, 0.476, 0.06508, 0.8621, 0.3338, 0.8621, 0.3338, 0.8754, 0.09786, 0.8754, 0.08091, 0.8621, 0.3338, 0.476, 0.04813, 0.8754, 0.08091, 0.8754, 0.08091, 0.8627, 0.3168, 0.8621, 0.3338, 0.8621, 0.3338, 0.476, 0.06508, 0.476, 0.04813, 0.476, 0.04813, 0.8458, 0.4404, 0.8754, 0.08091, 0.2091, 0.5883, 0.08056, 0.4071, 0.2394, 0.4089, 0.2394, 0.4089, 0.2612, 0.4092, 0.1188, 0.5867, 0.1188, 0.5867, 0.2091, 0.5883, 0.2394, 0.4089, 0.06101, 0.4076, 0.08056, 0.4071, 0.2091, 0.5883, 0.08056, 0.4071, 0.2091, 0.5883, 0.2394, 0.4089, 0.1384, 0.5872, 0.2394, 0.4089, 0.1188, 0.5867, 0.08056, 0.4071, 0.06101, 0.4076, 0.2091, 0.5883, 0.2091, 0.5883, 0.1188, 0.5867, 0.2394, 0.4089, 0.3892, 0.5637, 0.6036, 0.2079, 0.6036, 0.2079, 0.3892, 0.5637, 0.5956, 0.605, 0.3913, 0.2442, 0.3913, 0.2442, 0.5956, 0.605, 0.3895, 0.58, 0.3892, 0.5637, 0.3913, 0.2442, 0.3892, 0.5637, 0.0, 0.0, 0.3913, 0.2442, 0.0, 0.0, 0.3913, 0.2442, 0.0, 0.0, 0.0, 0.0, 0.0, 0.0, 0.5956, 0.605, 0.0, 0.0, 0.3892, 0.5637, 0.0, 0.0, 0.0, 0.0, 0.6036, 0.2079, 0.0, 0.0, 0.6036, 0.2079, 0.6038, 0.2252, 0.0, 0.0, 0.6038, 0.2252, 0.5956, 0.605, 0.0, 0.0, 1.045, 0.4397, 0.6705, 0.08079, 0.6706, 0.09774, 0.6632, 0.3331, 0.6806, 0.06493, 0.6807, 0.04798, 0.3892, 0.5637, 0.0, 0.0, 0.6036, 0.2079, 0.3895, 0.58, 0.0, 0.0, 0.3892, 0.5637, 0.3895, 0.58, 0.3913, 0.2442, 0.0, 0.0, 0.5956, 0.605, 0.0, 0.0, 0.3913, 0.2442, 0.5959, 0.5886, 0.0, 0.0, 0.5956, 0.605, 0.6036, 0.2079, 0.0, 0.0, 0.5959, 0.5886])
me_mesh_002.materials.append(mat_post)
me_mesh_002.materials.append(mat_fence)
me_mesh_002.use_remesh_preserve_volume = False
me_mesh_002.use_remesh_preserve_attributes = False
me_mesh_002.use_mirror_vertex_groups = False
me_mesh_002.update()

# ---- objects
ob_broken_picket_fence = bpy.data.objects.new('Broken Picket Fence', me_mesh_002)

# ---- transforms, parenting, visibility, modifiers, constraints
ob_broken_picket_fence.location = (0.0, 0.0, 0.0)
ob_broken_picket_fence.rotation_euler = (1.571, -0.0, 0.0)
ob_broken_picket_fence.scale = (0.2369, 0.2369, 0.2369)
ob_broken_picket_fence.lineart.crease_threshold = 0.0

# ---- collection membership
col_collection_1.objects.link(ob_broken_picket_fence)

# ---- scene / render settings (as saved in the file)
scene.frame_start = 1; scene.frame_end = 250; scene.frame_set(1)
scene.render.engine = 'CYCLES'
scene.render.resolution_percentage = 50
scene.render.dither_intensity = 0.0
scene.cycles.use_denoising = False
scene.cycles.samples = 128
scene.cycles.sampling_pattern = 'TABULATED_SOBOL'
scene.cycles.light_sampling_threshold = 0.0
scene.cycles.use_adaptive_sampling = False
scene.cycles.use_light_tree = False
scene.cycles.blur_glossy = 0.0
scene.cycles.sample_clamp_indirect = 0.0
scene.view_settings.view_transform = 'Standard'
bpy.context.view_layer.update()

# ---- added for rendering (the .blend has no active camera and no usable light): camera, sun
cam_auto = bpy.data.cameras.new('AutoCamera')
cam_auto.lens = 50.0
cam_auto.sensor_width = 36.0
cam_auto.clip_end = 1000.0
ob_auto_camera = bpy.data.objects.new('AutoCamera', cam_auto)
scene.collection.objects.link(ob_auto_camera)
ob_auto_camera.location = (3.50624, -4.43649, 3.43486)
ob_auto_camera.rotation_euler = (1.09748, -7.21219e-08, 0.694738)
scene.camera = ob_auto_camera
light_auto_sun = bpy.data.lights.new('AutoSun', 'SUN')
light_auto_sun.energy = 3.0
light_auto_sun.angle = 0.0523599
ob_auto_sun = bpy.data.objects.new('AutoSun', light_auto_sun)
scene.collection.objects.link(ob_auto_sun)
ob_auto_sun.rotation_euler = (0.872665, 0.174533, 0.523599)
bpy.context.view_layer.update()
